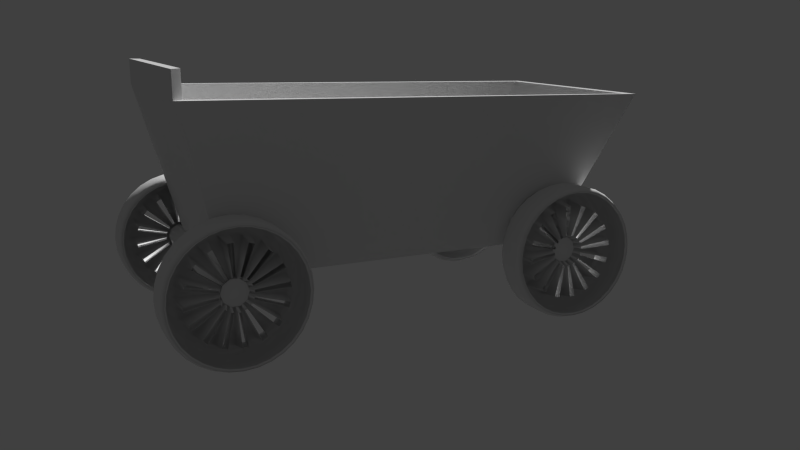 # Source: Cart.blend  (saved by Blender 2.63.0; exported with 4.5.12 LTS)
import bpy
from mathutils import Matrix  # noqa: F401  (used for matrix-valued properties, if any)

bpy.ops.wm.read_factory_settings(use_empty=True)
scene = bpy.context.scene
scene.name = 'Scene'

# ---- collections
col_collection_1 = bpy.data.collections.new('Collection 1'); scene.collection.children.link(col_collection_1)

# ---- materials (node trees are filled in below, after node groups)
mat_material = bpy.data.materials.new('Material')
mat_material.alpha_threshold = 0.0
mat_material.use_transparent_shadow = False
mat_material.roughness = 0.5
mat_material.line_color = (0.0, 0.0, 0.0, 1.0)

# ---- material node trees

# ---- world
world_world = bpy.data.worlds.new('World'); scene.world = world_world
world_world.color = (0.05088, 0.05088, 0.05088)
world_world.use_sun_shadow = False
world_world.sun_shadow_jitter_overblur = 0.0
world_world.cycles.sampling_method = 'MANUAL'
world_world.cycles.sample_map_resolution = 256

# ---- cameras
cam_camera = bpy.data.cameras.new('Camera')
cam_camera.clip_end = 100.0
cam_camera.lens = 35.0
cam_camera.sensor_width = 32.0
cam_camera.sensor_height = 18.0
cam_camera.ortho_scale = 7.314
cam_camera.dof.focus_distance = 0.0
cam_camera.dof.aperture_fstop = 128.0

# ---- meshes
me_cube = bpy.data.meshes.new('Cube')
me_cube.from_pydata([(0.2954, -2.315, -0.3788), (0.2954, 2.268, -0.3788), (0.6412, 2.268, -0.3788), (0.6412, -2.315, -0.3788), (0.2954, -2.315, -0.03297), (0.2954, 2.268, -0.03297), (0.6412, 2.268, -0.03297), (0.6412, -2.315, -0.03297), (-1.617, -2.338, -0.2837), (1.492, -2.338, -0.2837), (-1.617, -2.163, -0.2837), (1.492, -2.163, -0.2837), (-1.617, -2.196, -0.3868), (1.492, -2.196, -0.3868), (-1.617, -2.284, -0.4505), (1.492, -2.284, -0.4505), (-1.617, -2.393, -0.4505), (1.492, -2.393, -0.4505), (-1.617, -2.48, -0.3868), (1.492, -2.48, -0.3868), (-1.617, -2.514, -0.2837), (1.492, -2.514, -0.2837), (-1.617, -2.48, -0.1806), (1.492, -2.48, -0.1806), (-1.617, -2.393, -0.1169), (1.492, -2.393, -0.1169), (-1.617, -2.284, -0.1169), (1.492, -2.284, -0.1169), (-1.617, -2.196, -0.1806), (1.492, -2.196, -0.1806), (-1.617, 2.257, -0.2837), (1.492, 2.257, -0.2837), (-1.617, 2.432, -0.2837), (1.492, 2.432, -0.2837), (-1.617, 2.398, -0.3868), (1.492, 2.398, -0.3868), (-1.617, 2.311, -0.4505), (1.492, 2.311, -0.4505), (-1.617, 2.202, -0.4505), (1.492, 2.202, -0.4505), (-1.617, 2.115, -0.3868), (1.492, 2.115, -0.3868), (-1.617, 2.081, -0.2837), (1.492, 2.081, -0.2837), (-1.617, 2.115, -0.1806), (1.492, 2.115, -0.1806), (-1.617, 2.202, -0.1169), (1.492, 2.202, -0.1169), (-1.617, 2.311, -0.1169), (1.492, 2.311, -0.1169), (-1.617, 2.398, -0.1806), (1.492, 2.398, -0.1806), (1.162, 2.258, -0.2042), (1.162, -2.342, -0.2042), (-1.287, -2.342, -0.2042), (-1.287, 2.258, -0.2042), (1.438, 2.824, 1.947), (1.438, -3.477, 1.796), (-1.562, -3.477, 1.796), (-1.562, 2.824, 1.947), (1.317, 2.699, 1.947), (1.317, -3.352, 1.796), (-1.442, -3.352, 1.796), (-1.442, 2.699, 1.947), (1.064, 2.327, 0.1452), (1.064, -2.284, 0.1452), (-1.189, -2.284, 0.1452), (-1.189, 2.327, 0.1452), (1.438, 2.824, 2.289), (-1.562, 2.824, 2.289), (1.317, 2.699, 2.289), (-1.442, 2.699, 2.289)], [], [(4, 5, 1, 0), (5, 6, 2, 1), (6, 7, 3, 2), (7, 4, 0, 3), (0, 1, 2, 3), (8, 10, 12), (9, 13, 11), (10, 11, 13, 12), (8, 12, 14), (9, 15, 13), (12, 13, 15, 14), (8, 14, 16), (9, 17, 15), (14, 15, 17, 16), (8, 16, 18), (9, 19, 17), (16, 17, 19, 18), (8, 18, 20), (9, 21, 19), (18, 19, 21, 20), (8, 20, 22), (9, 23, 21), (20, 21, 23, 22), (8, 22, 24), (9, 25, 23), (22, 23, 25, 24), (8, 24, 26), (9, 27, 25), (24, 25, 27, 26), (8, 26, 28), (9, 29, 27), (26, 27, 29, 28), (8, 28, 10), (9, 11, 29), (28, 29, 11, 10), (30, 32, 34), (31, 35, 33), (32, 33, 35, 34), (30, 34, 36), (31, 37, 35), (34, 35, 37, 36), (30, 36, 38), (31, 39, 37), (36, 37, 39, 38), (30, 38, 40), (31, 41, 39), (38, 39, 41, 40), (30, 40, 42), (31, 43, 41), (40, 41, 43, 42), (30, 42, 44), (31, 45, 43), (42, 43, 45, 44), (30, 44, 46), (31, 47, 45), (44, 45, 47, 46), (30, 46, 48), (31, 49, 47), (46, 47, 49, 48), (30, 48, 50), (31, 51, 49), (48, 49, 51, 50), (30, 50, 32), (31, 33, 51), (50, 51, 33, 32), (52, 53, 54, 55), (62, 63, 59, 58), (52, 56, 57, 53), (53, 57, 58, 54), (54, 58, 59, 55), (56, 52, 55, 59), (66, 67, 63, 62), (60, 61, 57, 56), (68, 70, 60, 56), (61, 62, 58, 57), (64, 67, 66, 65), (64, 65, 61, 60), (60, 63, 67, 64), (65, 66, 62, 61), (68, 69, 71, 70), (71, 69, 59, 63), (70, 71, 63, 60), (56, 59, 69, 68)])
me_cube.materials.append(mat_material)
me_cube.use_remesh_preserve_volume = False
me_cube.use_remesh_preserve_attributes = False
me_cube.use_mirror_vertex_groups = False
me_cube.update()
me_cylinder_002 = bpy.data.meshes.new('Cylinder.002')
me_cylinder_002.from_pydata([(-0.2796, 0.9978, 3.179e-07), (-0.2796, 0.9786, -0.5428), (-0.2796, 0.9218, -1.065), (-0.2796, 0.8296, -1.546), (-0.2796, 0.7055, -1.967), (-0.2796, 0.5543, -2.313), (-0.2796, 0.3818, -2.57), (-0.2796, 0.1947, -2.729), (-0.2796, -9.537e-07, -2.782), (-0.2796, -0.1947, -2.729), (-0.2796, -0.3818, -2.57), (-0.2796, -0.5543, -2.313), (-0.2796, -0.7055, -1.967), (-0.2796, -0.8296, -1.546), (-0.2796, -0.9218, -1.065), (-0.2796, -0.9786, -0.5427), (-0.2796, -0.9978, 1.907e-06), (-0.2796, -0.9786, 0.5428), (-0.2796, -0.9218, 1.065), (-0.2796, -0.8296, 1.546), (-0.2796, -0.7055, 1.967), (-0.2796, -0.5543, 2.313), (-0.2796, -0.3818, 2.57), (-0.2796, -0.1947, 2.729), (-0.2796, -3.974e-08, 2.782), (-0.2796, 0.1947, 2.729), (-0.2796, 0.3818, 2.57), (-0.2796, 0.5543, 2.313), (-0.2796, 0.7055, 1.967), (-0.2796, 0.8296, 1.546), (-0.2796, 0.9218, 1.065), (-0.2796, 0.9786, 0.5427), (-0.1538, 0.7624, -0.08091), (0.2058, 0.8149, -4.53e-07), (-0.1538, 0.7534, -0.3354), (0.2058, 0.7993, -0.4433), (-0.1538, 0.6932, -0.8882), (0.2058, 0.7529, -0.8695), (-0.1538, 0.65, -1.114), (0.2058, 0.6776, -1.262), (-0.1538, 0.5186, -1.56), (0.2058, 0.5762, -1.607), (-0.1538, 0.4477, -1.723), (0.2058, 0.4527, -1.889), (-0.1538, 0.2649, -1.995), (0.2058, 0.3119, -2.099), (-0.1538, 0.1772, -2.069), (0.2058, 0.159, -2.229), (-0.1538, -0.02902, -2.126), (0.2058, -1.097e-06, -2.272), (-0.1538, -0.1203, -2.101), (0.2058, -0.159, -2.229), (-0.1538, -0.3186, -1.933), (0.2058, -0.3119, -2.099), (-0.1538, -0.3994, -1.812), (0.2058, -0.4527, -1.889), (-0.1538, -0.5596, -1.446), (0.2058, -0.5762, -1.607), (-0.1538, -0.6178, -1.248), (0.2058, -0.6776, -1.262), (-0.1538, -0.7155, -0.7387), (0.2058, -0.7529, -0.8695), (-0.1538, -0.7421, -0.4941), (0.2058, -0.7993, -0.4433), (-0.1538, -0.7624, 0.08091), (0.2058, -0.8149, 6.914e-07), (-0.1538, -0.7534, 0.3354), (0.2058, -0.7993, 0.4433), (-0.1538, -0.6932, 0.8882), (0.2058, -0.7529, 0.8695), (-0.1538, -0.65, 1.114), (0.2058, -0.6776, 1.262), (-0.1538, -0.5186, 1.56), (0.2058, -0.5762, 1.607), (-0.1538, -0.4477, 1.723), (0.2058, -0.4527, 1.889), (-0.1538, -0.2649, 1.995), (0.2058, -0.3119, 2.099), (-0.1538, -0.1772, 2.069), (0.2058, -0.159, 2.229), (-0.1538, 0.02902, 2.126), (0.2058, -4.292e-07, 2.272), (-0.1538, 0.1203, 2.101), (0.2058, 0.159, 2.229), (-0.1538, 0.3186, 1.933), (0.2058, 0.3119, 2.099), (-0.1538, 0.3994, 1.812), (0.2058, 0.4527, 1.889), (-0.1538, 0.5596, 1.446), (0.2058, 0.5762, 1.607), (-0.1538, 0.6178, 1.248), (0.2058, 0.6776, 1.262), (-0.1538, 0.7155, 0.7387), (0.2058, 0.7529, 0.8695), (-0.1538, 0.7421, 0.4941), (0.2058, 0.7993, 0.4433), (-0.08798, 0.2561, -0.01172), (0.08755, 0.1922, -7.153e-08), (-0.08798, 0.252, -0.1278), (0.08755, 0.1885, -0.1045), (-0.08798, 0.235, -0.284), (0.08755, 0.1775, -0.205), (-0.08798, 0.2152, -0.3869), (0.08755, 0.1598, -0.2977), (-0.08798, 0.1781, -0.5131), (0.08755, 0.1359, -0.3789), (-0.08798, 0.1458, -0.5871), (0.08755, 0.1068, -0.4455), (-0.08798, 0.09411, -0.6641), (0.08755, 0.07354, -0.495), (-0.08798, 0.05408, -0.6979), (0.08755, 0.03749, -0.5255), (-0.08798, -0.004204, -0.714), (0.08755, -7.629e-07, -0.5358), (-0.08798, -0.04583, -0.7025), (0.08755, -0.03749, -0.5255), (-0.08798, -0.1019, -0.6551), (0.08755, -0.07354, -0.495), (-0.08798, -0.1388, -0.6001), (0.08755, -0.1068, -0.4455), (-0.08798, -0.184, -0.4966), (0.08755, -0.1359, -0.3789), (-0.08798, -0.2106, -0.4064), (0.08755, -0.1598, -0.2977), (-0.08798, -0.2382, -0.2624), (0.08755, -0.1775, -0.205), (-0.08798, -0.2503, -0.1508), (0.08755, -0.1885, -0.1045), (-0.08798, -0.2561, 0.01172), (0.08755, -0.1922, 1.192e-07), (-0.08798, -0.252, 0.1278), (0.08755, -0.1885, 0.1045), (-0.08798, -0.235, 0.284), (0.08755, -0.1775, 0.205), (-0.08798, -0.2152, 0.3869), (0.08755, -0.1598, 0.2977), (-0.08798, -0.1781, 0.5131), (0.08755, -0.1359, 0.3789), (-0.08798, -0.1458, 0.5871), (0.08755, -0.1068, 0.4455), (-0.08798, -0.09411, 0.6641), (0.08755, -0.07354, 0.495), (-0.08798, -0.05408, 0.6979), (0.08755, -0.03749, 0.5255), (-0.08798, 0.004203, 0.714), (0.08755, -6.676e-07, 0.5358), (-0.08798, 0.04583, 0.7025), (0.08755, 0.03749, 0.5255), (-0.08798, 0.1019, 0.6551), (0.08755, 0.07354, 0.495), (-0.08798, 0.1388, 0.6001), (0.08755, 0.1068, 0.4455), (-0.08798, 0.184, 0.4966), (0.08755, 0.1359, 0.3789), (-0.08798, 0.2106, 0.4064), (0.08755, 0.1598, 0.2977), (-0.08798, 0.2382, 0.2624), (0.08755, 0.1775, 0.205), (-0.08798, 0.2503, 0.1508), (0.08755, 0.1885, 0.1045), (0.1043, -7.153e-07, -5.96e-08), (-0.3153, 1.026, 5.066e-07), (0.2985, 1.015, -6.557e-07), (-0.3153, 1.006, -0.558), (0.2985, 0.9957, -0.5522), (-0.3153, 0.9478, -1.095), (0.2985, 0.9379, -1.083), (-0.3153, 0.853, -1.589), (0.2985, 0.8441, -1.573), (-0.3153, 0.7254, -2.023), (0.2985, 0.7179, -2.002), (-0.3153, 0.5699, -2.378), (0.2985, 0.564, -2.354), (-0.3153, 0.3926, -2.643), (0.2985, 0.3885, -2.615), (-0.3153, 0.2001, -2.805), (0.2985, 0.1981, -2.776), (-0.3153, -9.239e-07, -2.86), (0.2985, -1.192e-06, -2.831), (-0.3153, -0.2001, -2.805), (0.2985, -0.1981, -2.776), (-0.3153, -0.3926, -2.643), (0.2985, -0.3885, -2.615), (-0.3153, -0.5699, -2.378), (0.2985, -0.564, -2.354), (-0.3153, -0.7254, -2.023), (0.2985, -0.7179, -2.002), (-0.3153, -0.853, -1.589), (0.2985, -0.8441, -1.573), (-0.3153, -0.9478, -1.095), (0.2985, -0.9379, -1.083), (-0.3153, -1.006, -0.558), (0.2985, -0.9957, -0.5522), (-0.3153, -1.026, 1.997e-06), (0.2985, -1.015, 7.451e-07), (-0.3153, -1.006, 0.558), (0.2985, -0.9957, 0.5522), (-0.3153, -0.9478, 1.095), (0.2985, -0.9379, 1.083), (-0.3153, -0.853, 1.589), (0.2985, -0.8441, 1.573), (-0.3153, -0.7254, 2.023), (0.2985, -0.7179, 2.002), (-0.3153, -0.5699, 2.378), (0.2985, -0.564, 2.354), (-0.3153, -0.3926, 2.643), (0.2985, -0.3885, 2.615), (-0.3153, -0.2001, 2.805), (0.2985, -0.1981, 2.776), (-0.3153, 0.0, 2.86), (0.2985, -2.682e-07, 2.831), (-0.3153, 0.2001, 2.805), (0.2985, 0.1981, 2.776), (-0.3153, 0.3926, 2.643), (0.2985, 0.3885, 2.615), (-0.3153, 0.5699, 2.378), (0.2985, 0.564, 2.354), (-0.3153, 0.7254, 2.023), (0.2985, 0.7179, 2.002), (-0.3153, 0.853, 1.589), (0.2985, 0.8441, 1.573), (-0.3153, 0.9478, 1.095), (0.2985, 0.9379, 1.083), (-0.3153, 1.006, 0.558), (0.2985, 0.9957, 0.5522), (-0.1871, 1.082, 0.0), (0.1599, 1.082, -3.278e-07), (0.1599, 1.061, -0.5884), (-0.1871, 1.061, -0.5884), (0.1599, 0.9993, -1.154), (-0.1871, 0.9993, -1.154), (0.1599, 0.8994, -1.676), (-0.1871, 0.8994, -1.676), (0.1599, 0.7648, -2.133), (-0.1871, 0.7648, -2.133), (0.1599, 0.6009, -2.508), (-0.1871, 0.6009, -2.508), (0.1599, 0.4139, -2.786), (-0.1871, 0.4139, -2.786), (0.1599, 0.211, -2.958), (-0.1871, 0.211, -2.958), (0.1599, -1.013e-06, -3.016), (-0.1871, -9.686e-07, -3.016), (0.1599, -0.211, -2.958), (-0.1871, -0.211, -2.958), (0.1599, -0.4139, -2.786), (-0.1871, -0.4139, -2.786), (0.1599, -0.6009, -2.508), (-0.1871, -0.6009, -2.508), (0.1599, -0.7648, -2.133), (-0.1871, -0.7648, -2.133), (0.1599, -0.8994, -1.676), (-0.1871, -0.8994, -1.676), (0.1599, -0.9993, -1.154), (-0.1871, -0.9993, -1.154), (0.1599, -1.061, -0.5884), (-0.1871, -1.061, -0.5884), (0.1599, -1.082, 1.192e-06), (-0.1871, -1.082, 1.609e-06), (0.1599, -1.061, 0.5884), (-0.1871, -1.061, 0.5884), (0.1599, -0.9993, 1.154), (-0.1871, -0.9993, 1.154), (0.1599, -0.8994, 1.676), (-0.1871, -0.8994, 1.676), (0.1599, -0.7648, 2.133), (-0.1871, -0.7648, 2.133), (0.1599, -0.6009, 2.508), (-0.1871, -0.6009, 2.508), (0.1599, -0.4139, 2.786), (-0.1871, -0.4139, 2.786), (0.1599, -0.211, 2.958), (-0.1871, -0.211, 2.958), (0.1599, -4.47e-08, 3.016), (-0.1871, 0.0, 3.016), (0.1599, 0.211, 2.958), (-0.1871, 0.211, 2.958), (0.1599, 0.4139, 2.786), (-0.1871, 0.4139, 2.786), (0.1599, 0.6009, 2.508), (-0.1871, 0.6009, 2.508), (0.1599, 0.7648, 2.133), (-0.1871, 0.7648, 2.133), (0.1599, 0.8994, 1.676), (-0.1871, 0.8994, 1.676), (0.1599, 0.9993, 1.154), (-0.1871, 0.9993, 1.154), (0.1599, 1.061, 0.5884), (-0.1871, 1.061, 0.5884), (0.3168, 0.9214, -5.96e-07), (0.3168, 0.9037, -0.5012), (0.3168, 0.8513, -0.9832), (0.3168, 0.7661, -1.427), (0.3168, 0.6515, -1.817), (0.3168, 0.5119, -2.136), (0.3168, 0.3526, -2.374), (0.3168, 0.1798, -2.52), (0.3168, -1.192e-06, -2.569), (0.3168, -0.1798, -2.52), (0.3168, -0.3526, -2.374), (0.3168, -0.5119, -2.136), (0.3168, -0.6515, -1.817), (0.3168, -0.7661, -1.427), (0.3168, -0.8513, -0.9832), (0.3168, -0.9037, -0.5012), (0.3168, -0.9214, 6.855e-07), (0.3168, -0.9037, 0.5012), (0.3168, -0.8513, 0.9832), (0.3168, -0.7661, 1.427), (0.3168, -0.6515, 1.817), (0.3168, -0.5119, 2.136), (0.3168, -0.3526, 2.374), (0.3168, -0.1798, 2.52), (0.3168, -4.47e-07, 2.569), (0.3168, 0.1798, 2.52), (0.3168, 0.3526, 2.374), (0.3168, 0.5119, 2.136), (0.3168, 0.6515, 1.817), (0.3168, 0.7661, 1.427), (0.3168, 0.8513, 0.9832), (0.3168, 0.9037, 0.5012)], [], [(310, 309, 73, 75), (307, 306, 67, 69), (304, 303, 61, 63), (301, 300, 55, 57), (298, 297, 49, 51), (295, 294, 43, 45), (292, 291, 37, 39), (289, 320, 95, 33), (318, 317, 89, 91), (315, 314, 83, 85), (312, 311, 77, 79), (309, 308, 71, 73), (306, 305, 65, 67), (303, 302, 59, 61), (300, 299, 53, 55), (297, 296, 47, 49), (294, 293, 41, 43), (223, 161, 0, 31), (291, 290, 35, 37), (221, 223, 31, 30), (219, 221, 30, 29), (217, 219, 29, 28), (215, 217, 28, 27), (213, 215, 27, 26), (211, 213, 26, 25), (209, 211, 25, 24), (207, 209, 24, 23), (205, 207, 23, 22), (203, 205, 22, 21), (201, 203, 21, 20), (199, 201, 20, 19), (197, 199, 19, 18), (195, 197, 18, 17), (73, 71, 135, 137), (193, 195, 17, 16), (191, 193, 16, 15), (189, 191, 15, 14), (187, 189, 14, 13), (185, 187, 13, 12), (183, 185, 12, 11), (181, 183, 11, 10), (179, 181, 10, 9), (177, 179, 9, 8), (175, 177, 8, 7), (173, 175, 7, 6), (171, 173, 6, 5), (169, 171, 5, 4), (167, 169, 4, 3), (165, 167, 3, 2), (163, 165, 2, 1), (320, 319, 93, 95), (317, 316, 87, 89), (314, 313, 81, 83), (311, 310, 75, 77), (308, 307, 69, 71), (305, 304, 63, 65), (302, 301, 57, 59), (299, 298, 51, 53), (296, 295, 45, 47), (293, 292, 39, 41), (290, 289, 33, 35), (161, 163, 1, 0), (319, 318, 91, 93), (316, 315, 85, 87), (313, 312, 79, 81), (144, 80, 81, 145), (149, 148, 84, 85), (85, 83, 147, 149), (83, 82, 146, 147), (142, 143, 79, 78), (33, 95, 159, 97), (76, 77, 141, 140), (138, 139, 75, 74), (41, 39, 103, 105), (137, 136, 72, 73), (71, 70, 134, 135), (53, 51, 115, 117), (68, 69, 133, 132), (130, 131, 67, 66), (65, 63, 127, 129), (129, 128, 64, 65), (63, 62, 126, 127), (77, 75, 139, 141), (125, 124, 60, 61), (122, 123, 59, 58), (89, 87, 151, 153), (56, 57, 121, 120), (118, 119, 55, 54), (117, 116, 52, 53), (45, 43, 107, 109), (51, 50, 114, 115), (113, 112, 48, 49), (57, 55, 119, 121), (110, 111, 47, 46), (44, 45, 109, 108), (69, 67, 131, 133), (106, 107, 43, 42), (105, 104, 40, 41), (81, 79, 143, 145), (39, 38, 102, 103), (101, 100, 36, 37), (93, 91, 155, 157), (98, 99, 35, 34), (37, 35, 99, 101), (97, 96, 32, 33), (95, 94, 158, 159), (49, 47, 111, 113), (157, 156, 92, 93), (154, 155, 91, 90), (61, 59, 123, 125), (88, 89, 153, 152), (150, 151, 87, 86), (160, 113, 111), (109, 160, 111), (160, 109, 107), (105, 160, 107), (160, 105, 103), (101, 160, 103), (160, 101, 99), (97, 160, 99), (160, 97, 159), (157, 160, 159), (160, 157, 155), (153, 160, 155), (160, 153, 151), (149, 160, 151), (160, 149, 147), (145, 160, 147), (160, 115, 113), (160, 117, 115), (160, 119, 117), (160, 121, 119), (160, 123, 121), (160, 125, 123), (160, 127, 125), (160, 129, 127), (160, 131, 129), (160, 133, 131), (160, 135, 133), (160, 137, 135), (160, 139, 137), (160, 141, 139), (160, 143, 141), (160, 145, 143), (156, 157, 159, 158), (152, 153, 155, 154), (148, 149, 151, 150), (144, 145, 147, 146), (142, 140, 141, 143), (137, 139, 138, 136), (226, 162, 164, 227), (227, 164, 166, 229), (229, 166, 168, 231), (231, 168, 170, 233), (233, 170, 172, 235), (235, 172, 174, 237), (237, 174, 176, 239), (239, 176, 178, 241), (241, 178, 180, 243), (243, 180, 182, 245), (245, 182, 184, 247), (247, 184, 186, 249), (249, 186, 188, 251), (251, 188, 190, 253), (253, 190, 192, 255), (255, 192, 194, 257), (257, 194, 196, 259), (259, 196, 198, 261), (261, 198, 200, 263), (263, 200, 202, 265), (265, 202, 204, 267), (267, 204, 206, 269), (269, 206, 208, 271), (271, 208, 210, 273), (273, 210, 212, 275), (275, 212, 214, 277), (277, 214, 216, 279), (279, 216, 218, 281), (281, 218, 220, 283), (283, 220, 222, 285), (287, 224, 162, 226), (285, 222, 224, 287), (164, 162, 289, 290), (161, 225, 228, 163), (225, 226, 227, 228), (163, 228, 230, 165), (228, 227, 229, 230), (165, 230, 232, 167), (230, 229, 231, 232), (167, 232, 234, 169), (232, 231, 233, 234), (169, 234, 236, 171), (234, 233, 235, 236), (171, 236, 238, 173), (236, 235, 237, 238), (173, 238, 240, 175), (238, 237, 239, 240), (175, 240, 242, 177), (240, 239, 241, 242), (177, 242, 244, 179), (242, 241, 243, 244), (179, 244, 246, 181), (244, 243, 245, 246), (181, 246, 248, 183), (246, 245, 247, 248), (183, 248, 250, 185), (248, 247, 249, 250), (185, 250, 252, 187), (250, 249, 251, 252), (187, 252, 254, 189), (252, 251, 253, 254), (189, 254, 256, 191), (254, 253, 255, 256), (191, 256, 258, 193), (256, 255, 257, 258), (193, 258, 260, 195), (258, 257, 259, 260), (195, 260, 262, 197), (260, 259, 261, 262), (197, 262, 264, 199), (262, 261, 263, 264), (199, 264, 266, 201), (264, 263, 265, 266), (201, 266, 268, 203), (266, 265, 267, 268), (203, 268, 270, 205), (268, 267, 269, 270), (205, 270, 272, 207), (270, 269, 271, 272), (207, 272, 274, 209), (272, 271, 273, 274), (209, 274, 276, 211), (274, 273, 275, 276), (211, 276, 278, 213), (276, 275, 277, 278), (213, 278, 280, 215), (278, 277, 279, 280), (215, 280, 282, 217), (280, 279, 281, 282), (217, 282, 284, 219), (282, 281, 283, 284), (219, 284, 286, 221), (284, 283, 285, 286), (223, 288, 225, 161), (288, 287, 226, 225), (221, 286, 288, 223), (286, 285, 287, 288), (166, 164, 290, 291), (168, 166, 291, 292), (170, 168, 292, 293), (172, 170, 293, 294), (174, 172, 294, 295), (176, 174, 295, 296), (178, 176, 296, 297), (180, 178, 297, 298), (182, 180, 298, 299), (184, 182, 299, 300), (186, 184, 300, 301), (188, 186, 301, 302), (190, 188, 302, 303), (192, 190, 303, 304), (194, 192, 304, 305), (196, 194, 305, 306), (198, 196, 306, 307), (200, 198, 307, 308), (202, 200, 308, 309), (204, 202, 309, 310), (206, 204, 310, 311), (208, 206, 311, 312), (210, 208, 312, 313), (212, 210, 313, 314), (214, 212, 314, 315), (216, 214, 315, 316), (218, 216, 316, 317), (220, 218, 317, 318), (222, 220, 318, 319), (224, 222, 319, 320), (162, 224, 320, 289), (58, 59, 57, 56), (62, 63, 61, 60), (66, 67, 65, 64), (70, 71, 69, 68), (74, 75, 73, 72), (78, 79, 77, 76), (82, 83, 81, 80), (86, 87, 85, 84), (90, 91, 89, 88), (94, 95, 93, 92), (34, 35, 33, 32), (38, 39, 37, 36), (42, 43, 41, 40), (46, 47, 45, 44), (50, 51, 49, 48), (54, 55, 53, 52), (96, 97, 99, 98), (100, 101, 103, 102), (104, 105, 107, 106), (108, 109, 111, 110), (114, 112, 113, 115), (117, 119, 118, 116), (122, 120, 121, 123), (126, 124, 125, 127), (129, 131, 130, 128), (134, 132, 133, 135)])
me_cylinder_002.polygons.foreach_set('use_smooth', [True] * 304)
me_cylinder_002.use_remesh_preserve_volume = False
me_cylinder_002.use_remesh_preserve_attributes = False
me_cylinder_002.use_mirror_vertex_groups = False
me_cylinder_002.update()
me_cylinder_005 = bpy.data.meshes.new('Cylinder.005')
me_cylinder_005.from_pydata([(-0.2796, 0.9978, 7.947e-08), (-0.2796, 0.9786, -0.5428), (-0.2796, 0.9218, -1.065), (-0.2796, 0.8296, -1.546), (-0.2796, 0.7055, -1.967), (-0.2796, 0.5543, -2.313), (-0.2796, 0.3818, -2.57), (-0.2796, 0.1947, -2.729), (-0.2796, -9.537e-07, -2.782), (-0.2796, -0.1947, -2.729), (-0.2796, -0.3818, -2.57), (-0.2796, -0.5543, -2.313), (-0.2796, -0.7055, -1.967), (-0.2796, -0.8296, -1.546), (-0.2796, -0.9218, -1.065), (-0.2796, -0.9786, -0.5427), (-0.2796, -0.9978, 1.868e-06), (-0.2796, -0.9786, 0.5428), (-0.2796, -0.9218, 1.065), (-0.2796, -0.8296, 1.546), (-0.2796, -0.7055, 1.967), (-0.2796, -0.5543, 2.313), (-0.2796, -0.3818, 2.57), (-0.2796, -0.1947, 2.729), (-0.2796, -3.974e-08, 2.782), (-0.2796, 0.1947, 2.729), (-0.2796, 0.3818, 2.57), (-0.2796, 0.5543, 2.313), (-0.2796, 0.7055, 1.967), (-0.2796, 0.8296, 1.546), (-0.2796, 0.9218, 1.065), (-0.2796, 0.9786, 0.5427), (-0.1538, 0.7624, -0.08091), (0.2058, 0.8149, -4.768e-07), (-0.1538, 0.7534, -0.3354), (0.2058, 0.7993, -0.4433), (-0.1538, 0.6932, -0.8882), (0.2058, 0.7529, -0.8695), (-0.1538, 0.65, -1.114), (0.2058, 0.6776, -1.262), (-0.1538, 0.5186, -1.56), (0.2058, 0.5762, -1.607), (-0.1538, 0.4477, -1.723), (0.2058, 0.4527, -1.889), (-0.1538, 0.2649, -1.995), (0.2058, 0.3119, -2.099), (-0.1538, 0.1772, -2.069), (0.2058, 0.159, -2.229), (-0.1538, -0.02902, -2.126), (0.2058, -9.298e-07, -2.272), (-0.1538, -0.1203, -2.101), (0.2058, -0.159, -2.229), (-0.1538, -0.3186, -1.933), (0.2058, -0.3119, -2.099), (-0.1538, -0.3994, -1.812), (0.2058, -0.4527, -1.889), (-0.1538, -0.5596, -1.446), (0.2058, -0.5762, -1.607), (-0.1538, -0.6178, -1.248), (0.2058, -0.6776, -1.262), (-0.1538, -0.7155, -0.7387), (0.2058, -0.7529, -0.8695), (-0.1538, -0.7421, -0.4941), (0.2058, -0.7993, -0.4433), (-0.1538, -0.7624, 0.08091), (0.2058, -0.8149, 6.199e-07), (-0.1538, -0.7534, 0.3354), (0.2058, -0.7993, 0.4433), (-0.1538, -0.6932, 0.8882), (0.2058, -0.7529, 0.8695), (-0.1538, -0.65, 1.114), (0.2058, -0.6776, 1.262), (-0.1538, -0.5186, 1.56), (0.2058, -0.5762, 1.607), (-0.1538, -0.4477, 1.723), (0.2058, -0.4527, 1.889), (-0.1538, -0.2649, 1.995), (0.2058, -0.3119, 2.099), (-0.1538, -0.1772, 2.069), (0.2058, -0.159, 2.229), (-0.1538, 0.02902, 2.126), (0.2058, -2.861e-07, 2.272), (-0.1538, 0.1203, 2.101), (0.2058, 0.159, 2.229), (-0.1538, 0.3186, 1.933), (0.2058, 0.3119, 2.099), (-0.1538, 0.3994, 1.812), (0.2058, 0.4527, 1.889), (-0.1538, 0.5596, 1.446), (0.2058, 0.5762, 1.607), (-0.1538, 0.6178, 1.248), (0.2058, 0.6776, 1.262), (-0.1538, 0.7155, 0.7387), (0.2058, 0.7529, 0.8695), (-0.1538, 0.7421, 0.4941), (0.2058, 0.7993, 0.4433), (-0.08798, 0.2561, -0.01172), (0.08755, 0.1922, -1.192e-07), (-0.08798, 0.252, -0.1278), (0.08755, 0.1885, -0.1045), (-0.08798, 0.235, -0.284), (0.08755, 0.1775, -0.205), (-0.08798, 0.2152, -0.3869), (0.08754, 0.1598, -0.2977), (-0.08798, 0.1781, -0.5131), (0.08754, 0.1359, -0.3789), (-0.08798, 0.1458, -0.5871), (0.08754, 0.1068, -0.4455), (-0.08798, 0.09411, -0.6641), (0.08754, 0.07354, -0.495), (-0.08798, 0.05408, -0.6979), (0.08754, 0.03749, -0.5255), (-0.08798, -0.004204, -0.714), (0.08754, -7.391e-07, -0.5358), (-0.08798, -0.04583, -0.7025), (0.08754, -0.03749, -0.5255), (-0.08798, -0.1019, -0.6551), (0.08754, -0.07354, -0.495), (-0.08798, -0.1388, -0.6001), (0.08754, -0.1068, -0.4455), (-0.08798, -0.184, -0.4966), (0.08754, -0.1359, -0.3789), (-0.08798, -0.2106, -0.4064), (0.08754, -0.1598, -0.2977), (-0.08798, -0.2382, -0.2624), (0.08754, -0.1775, -0.205), (-0.08798, -0.2503, -0.1508), (0.08754, -0.1885, -0.1045), (-0.08798, -0.2561, 0.01172), (0.08754, -0.1922, 7.153e-08), (-0.08798, -0.252, 0.1278), (0.08754, -0.1885, 0.1045), (-0.08798, -0.235, 0.284), (0.08755, -0.1775, 0.205), (-0.08798, -0.2152, 0.3869), (0.08755, -0.1598, 0.2977), (-0.08798, -0.1781, 0.5131), (0.08755, -0.1359, 0.3789), (-0.08798, -0.1458, 0.5871), (0.08755, -0.1068, 0.4455), (-0.08798, -0.09411, 0.6641), (0.08755, -0.07354, 0.495), (-0.08798, -0.05408, 0.6979), (0.08755, -0.03749, 0.5255), (-0.08798, 0.004203, 0.714), (0.08755, -6.437e-07, 0.5358), (-0.08798, 0.04583, 0.7025), (0.08755, 0.03749, 0.5255), (-0.08798, 0.1019, 0.6551), (0.08755, 0.07354, 0.495), (-0.08798, 0.1388, 0.6001), (0.08755, 0.1068, 0.4455), (-0.08798, 0.184, 0.4966), (0.08755, 0.1359, 0.3789), (-0.08798, 0.2106, 0.4064), (0.08755, 0.1598, 0.2977), (-0.08798, 0.2382, 0.2624), (0.08755, 0.1775, 0.205), (-0.08798, 0.2503, 0.1508), (0.08755, 0.1885, 0.1045), (0.1043, -7.078e-07, -1.416e-07), (-0.3153, 1.026, 3.278e-07), (0.2985, 1.015, -8.643e-07), (-0.3153, 1.006, -0.558), (0.2985, 0.9957, -0.5522), (-0.3153, 0.9478, -1.095), (0.2985, 0.9379, -1.083), (-0.3153, 0.853, -1.589), (0.2985, 0.8441, -1.573), (-0.3153, 0.7254, -2.023), (0.2985, 0.7179, -2.002), (-0.3153, 0.5699, -2.378), (0.2985, 0.564, -2.354), (-0.3153, 0.3926, -2.643), (0.2985, 0.3885, -2.615), (-0.3153, 0.2001, -2.805), (0.2985, 0.1981, -2.776), (-0.3153, -9.239e-07, -2.86), (0.2985, -9.537e-07, -2.831), (-0.3153, -0.2001, -2.805), (0.2985, -0.1981, -2.776), (-0.3153, -0.3926, -2.643), (0.2985, -0.3885, -2.615), (-0.3153, -0.5699, -2.378), (0.2985, -0.564, -2.354), (-0.3153, -0.7254, -2.023), (0.2985, -0.7179, -2.002), (-0.3153, -0.853, -1.589), (0.2985, -0.8441, -1.573), (-0.3153, -0.9478, -1.095), (0.2985, -0.9379, -1.083), (-0.3153, -1.006, -0.558), (0.2985, -0.9957, -0.5522), (-0.3153, -1.026, 1.788e-06), (0.2985, -1.015, 7.153e-07), (-0.3153, -1.006, 0.558), (0.2985, -0.9957, 0.5522), (-0.3153, -0.9478, 1.095), (0.2985, -0.9379, 1.083), (-0.3153, -0.853, 1.589), (0.2985, -0.8441, 1.573), (-0.3153, -0.7254, 2.023), (0.2985, -0.7179, 2.002), (-0.3153, -0.5699, 2.378), (0.2985, -0.564, 2.354), (-0.3153, -0.3926, 2.643), (0.2985, -0.3885, 2.615), (-0.3153, -0.2001, 2.805), (0.2985, -0.1981, 2.776), (-0.3153, 2.98e-08, 2.86), (0.2985, -2.98e-08, 2.831), (-0.3153, 0.2001, 2.805), (0.2985, 0.1981, 2.776), (-0.3153, 0.3926, 2.643), (0.2985, 0.3885, 2.615), (-0.3153, 0.5699, 2.378), (0.2985, 0.564, 2.354), (-0.3153, 0.7254, 2.023), (0.2985, 0.7179, 2.002), (-0.3153, 0.853, 1.589), (0.2985, 0.8441, 1.573), (-0.3153, 0.9478, 1.095), (0.2985, 0.9379, 1.083), (-0.3153, 1.006, 0.558), (0.2985, 0.9957, 0.5522), (-0.1871, 1.082, -1.192e-07), (0.1599, 1.082, -5.364e-07), (0.1599, 1.061, -0.5884), (-0.1871, 1.061, -0.5884), (0.1599, 0.9993, -1.154), (-0.1871, 0.9993, -1.154), (0.1598, 0.8994, -1.676), (-0.1871, 0.8994, -1.676), (0.1598, 0.7648, -2.133), (-0.1871, 0.7648, -2.133), (0.1598, 0.6009, -2.508), (-0.1871, 0.6009, -2.508), (0.1598, 0.4139, -2.786), (-0.1871, 0.4139, -2.786), (0.1598, 0.211, -2.958), (-0.1871, 0.211, -2.958), (0.1598, -9.686e-07, -3.016), (-0.1871, -9.388e-07, -3.016), (0.1598, -0.211, -2.958), (-0.1871, -0.211, -2.958), (0.1598, -0.4139, -2.786), (-0.1871, -0.4139, -2.786), (0.1598, -0.6009, -2.508), (-0.1871, -0.6009, -2.508), (0.1598, -0.7648, -2.133), (-0.1871, -0.7648, -2.133), (0.1598, -0.8994, -1.676), (-0.1871, -0.8994, -1.676), (0.1598, -0.9993, -1.154), (-0.1871, -0.9993, -1.154), (0.1598, -1.061, -0.5884), (-0.1871, -1.061, -0.5884), (0.1598, -1.082, 1.103e-06), (-0.1871, -1.082, 1.431e-06), (0.1598, -1.061, 0.5884), (-0.1871, -1.061, 0.5884), (0.1599, -0.9993, 1.154), (-0.1871, -0.9993, 1.154), (0.1599, -0.8994, 1.676), (-0.1871, -0.8994, 1.676), (0.1599, -0.7648, 2.133), (-0.1871, -0.7648, 2.133), (0.1599, -0.6009, 2.508), (-0.1871, -0.6009, 2.508), (0.1599, -0.4139, 2.786), (-0.1871, -0.4139, 2.786), (0.1599, -0.211, 2.958), (-0.1871, -0.211, 2.958), (0.1599, 0.0, 3.016), (-0.1871, 2.98e-08, 3.016), (0.1599, 0.211, 2.958), (-0.1871, 0.211, 2.958), (0.1599, 0.4139, 2.786), (-0.1871, 0.4139, 2.786), (0.1599, 0.6009, 2.508), (-0.1871, 0.6009, 2.508), (0.1599, 0.7648, 2.133), (-0.1871, 0.7648, 2.133), (0.1599, 0.8994, 1.676), (-0.1871, 0.8994, 1.676), (0.1599, 0.9993, 1.154), (-0.1871, 0.9993, 1.154), (0.1599, 1.061, 0.5884), (-0.1871, 1.061, 0.5884), (0.3168, 0.9214, -6.258e-07), (0.3168, 0.9037, -0.5012), (0.3168, 0.8513, -0.9832), (0.3168, 0.7661, -1.427), (0.3168, 0.6515, -1.817), (0.3168, 0.5119, -2.136), (0.3168, 0.3526, -2.374), (0.3168, 0.1798, -2.52), (0.3168, -9.537e-07, -2.569), (0.3168, -0.1798, -2.52), (0.3168, -0.3526, -2.374), (0.3168, -0.5119, -2.136), (0.3168, -0.6515, -1.817), (0.3168, -0.7661, -1.427), (0.3168, -0.8513, -0.9832), (0.3168, -0.9037, -0.5012), (0.3168, -0.9214, 5.066e-07), (0.3168, -0.9037, 0.5012), (0.3168, -0.8513, 0.9832), (0.3168, -0.7661, 1.427), (0.3168, -0.6515, 1.817), (0.3168, -0.5119, 2.136), (0.3168, -0.3526, 2.374), (0.3168, -0.1798, 2.52), (0.3168, -1.788e-07, 2.569), (0.3168, 0.1798, 2.52), (0.3168, 0.3526, 2.374), (0.3168, 0.5119, 2.136), (0.3168, 0.6515, 1.817), (0.3168, 0.7661, 1.427), (0.3168, 0.8513, 0.9832), (0.3168, 0.9037, 0.5012)], [], [(310, 309, 73, 75), (307, 306, 67, 69), (304, 303, 61, 63), (301, 300, 55, 57), (298, 297, 49, 51), (295, 294, 43, 45), (292, 291, 37, 39), (289, 320, 95, 33), (318, 317, 89, 91), (315, 314, 83, 85), (312, 311, 77, 79), (309, 308, 71, 73), (306, 305, 65, 67), (303, 302, 59, 61), (300, 299, 53, 55), (297, 296, 47, 49), (294, 293, 41, 43), (223, 161, 0, 31), (291, 290, 35, 37), (221, 223, 31, 30), (219, 221, 30, 29), (217, 219, 29, 28), (215, 217, 28, 27), (213, 215, 27, 26), (211, 213, 26, 25), (209, 211, 25, 24), (207, 209, 24, 23), (205, 207, 23, 22), (203, 205, 22, 21), (201, 203, 21, 20), (199, 201, 20, 19), (197, 199, 19, 18), (195, 197, 18, 17), (73, 71, 135, 137), (193, 195, 17, 16), (191, 193, 16, 15), (189, 191, 15, 14), (187, 189, 14, 13), (185, 187, 13, 12), (183, 185, 12, 11), (181, 183, 11, 10), (179, 181, 10, 9), (177, 179, 9, 8), (175, 177, 8, 7), (173, 175, 7, 6), (171, 173, 6, 5), (169, 171, 5, 4), (167, 169, 4, 3), (165, 167, 3, 2), (163, 165, 2, 1), (320, 319, 93, 95), (317, 316, 87, 89), (314, 313, 81, 83), (311, 310, 75, 77), (308, 307, 69, 71), (305, 304, 63, 65), (302, 301, 57, 59), (299, 298, 51, 53), (296, 295, 45, 47), (293, 292, 39, 41), (290, 289, 33, 35), (161, 163, 1, 0), (319, 318, 91, 93), (316, 315, 85, 87), (313, 312, 79, 81), (144, 80, 81, 145), (149, 148, 84, 85), (85, 83, 147, 149), (83, 82, 146, 147), (142, 143, 79, 78), (33, 95, 159, 97), (76, 77, 141, 140), (138, 139, 75, 74), (41, 39, 103, 105), (137, 136, 72, 73), (71, 70, 134, 135), (53, 51, 115, 117), (68, 69, 133, 132), (130, 131, 67, 66), (65, 63, 127, 129), (129, 128, 64, 65), (63, 62, 126, 127), (77, 75, 139, 141), (125, 124, 60, 61), (122, 123, 59, 58), (89, 87, 151, 153), (56, 57, 121, 120), (118, 119, 55, 54), (117, 116, 52, 53), (45, 43, 107, 109), (51, 50, 114, 115), (113, 112, 48, 49), (57, 55, 119, 121), (110, 111, 47, 46), (44, 45, 109, 108), (69, 67, 131, 133), (106, 107, 43, 42), (105, 104, 40, 41), (81, 79, 143, 145), (39, 38, 102, 103), (101, 100, 36, 37), (93, 91, 155, 157), (98, 99, 35, 34), (37, 35, 99, 101), (97, 96, 32, 33), (95, 94, 158, 159), (49, 47, 111, 113), (157, 156, 92, 93), (154, 155, 91, 90), (61, 59, 123, 125), (88, 89, 153, 152), (150, 151, 87, 86), (160, 113, 111), (109, 160, 111), (160, 109, 107), (105, 160, 107), (160, 105, 103), (101, 160, 103), (160, 101, 99), (97, 160, 99), (160, 97, 159), (157, 160, 159), (160, 157, 155), (153, 160, 155), (160, 153, 151), (149, 160, 151), (160, 149, 147), (145, 160, 147), (160, 115, 113), (160, 117, 115), (160, 119, 117), (160, 121, 119), (160, 123, 121), (160, 125, 123), (160, 127, 125), (160, 129, 127), (160, 131, 129), (160, 133, 131), (160, 135, 133), (160, 137, 135), (160, 139, 137), (160, 141, 139), (160, 143, 141), (160, 145, 143), (156, 157, 159, 158), (152, 153, 155, 154), (148, 149, 151, 150), (144, 145, 147, 146), (142, 140, 141, 143), (137, 139, 138, 136), (226, 162, 164, 227), (227, 164, 166, 229), (229, 166, 168, 231), (231, 168, 170, 233), (233, 170, 172, 235), (235, 172, 174, 237), (237, 174, 176, 239), (239, 176, 178, 241), (241, 178, 180, 243), (243, 180, 182, 245), (245, 182, 184, 247), (247, 184, 186, 249), (249, 186, 188, 251), (251, 188, 190, 253), (253, 190, 192, 255), (255, 192, 194, 257), (257, 194, 196, 259), (259, 196, 198, 261), (261, 198, 200, 263), (263, 200, 202, 265), (265, 202, 204, 267), (267, 204, 206, 269), (269, 206, 208, 271), (271, 208, 210, 273), (273, 210, 212, 275), (275, 212, 214, 277), (277, 214, 216, 279), (279, 216, 218, 281), (281, 218, 220, 283), (283, 220, 222, 285), (287, 224, 162, 226), (285, 222, 224, 287), (164, 162, 289, 290), (161, 225, 228, 163), (225, 226, 227, 228), (163, 228, 230, 165), (228, 227, 229, 230), (165, 230, 232, 167), (230, 229, 231, 232), (167, 232, 234, 169), (232, 231, 233, 234), (169, 234, 236, 171), (234, 233, 235, 236), (171, 236, 238, 173), (236, 235, 237, 238), (173, 238, 240, 175), (238, 237, 239, 240), (175, 240, 242, 177), (240, 239, 241, 242), (177, 242, 244, 179), (242, 241, 243, 244), (179, 244, 246, 181), (244, 243, 245, 246), (181, 246, 248, 183), (246, 245, 247, 248), (183, 248, 250, 185), (248, 247, 249, 250), (185, 250, 252, 187), (250, 249, 251, 252), (187, 252, 254, 189), (252, 251, 253, 254), (189, 254, 256, 191), (254, 253, 255, 256), (191, 256, 258, 193), (256, 255, 257, 258), (193, 258, 260, 195), (258, 257, 259, 260), (195, 260, 262, 197), (260, 259, 261, 262), (197, 262, 264, 199), (262, 261, 263, 264), (199, 264, 266, 201), (264, 263, 265, 266), (201, 266, 268, 203), (266, 265, 267, 268), (203, 268, 270, 205), (268, 267, 269, 270), (205, 270, 272, 207), (270, 269, 271, 272), (207, 272, 274, 209), (272, 271, 273, 274), (209, 274, 276, 211), (274, 273, 275, 276), (211, 276, 278, 213), (276, 275, 277, 278), (213, 278, 280, 215), (278, 277, 279, 280), (215, 280, 282, 217), (280, 279, 281, 282), (217, 282, 284, 219), (282, 281, 283, 284), (219, 284, 286, 221), (284, 283, 285, 286), (223, 288, 225, 161), (288, 287, 226, 225), (221, 286, 288, 223), (286, 285, 287, 288), (166, 164, 290, 291), (168, 166, 291, 292), (170, 168, 292, 293), (172, 170, 293, 294), (174, 172, 294, 295), (176, 174, 295, 296), (178, 176, 296, 297), (180, 178, 297, 298), (182, 180, 298, 299), (184, 182, 299, 300), (186, 184, 300, 301), (188, 186, 301, 302), (190, 188, 302, 303), (192, 190, 303, 304), (194, 192, 304, 305), (196, 194, 305, 306), (198, 196, 306, 307), (200, 198, 307, 308), (202, 200, 308, 309), (204, 202, 309, 310), (206, 204, 310, 311), (208, 206, 311, 312), (210, 208, 312, 313), (212, 210, 313, 314), (214, 212, 314, 315), (216, 214, 315, 316), (218, 216, 316, 317), (220, 218, 317, 318), (222, 220, 318, 319), (224, 222, 319, 320), (162, 224, 320, 289), (58, 59, 57, 56), (62, 63, 61, 60), (66, 67, 65, 64), (70, 71, 69, 68), (74, 75, 73, 72), (78, 79, 77, 76), (82, 83, 81, 80), (86, 87, 85, 84), (90, 91, 89, 88), (94, 95, 93, 92), (34, 35, 33, 32), (38, 39, 37, 36), (42, 43, 41, 40), (46, 47, 45, 44), (50, 51, 49, 48), (54, 55, 53, 52), (96, 97, 99, 98), (100, 101, 103, 102), (104, 105, 107, 106), (108, 109, 111, 110), (114, 112, 113, 115), (117, 119, 118, 116), (122, 120, 121, 123), (126, 124, 125, 127), (129, 131, 130, 128), (134, 132, 133, 135)])
me_cylinder_005.polygons.foreach_set('use_smooth', [True] * 304)
me_cylinder_005.use_remesh_preserve_volume = False
me_cylinder_005.use_remesh_preserve_attributes = False
me_cylinder_005.use_mirror_vertex_groups = False
me_cylinder_005.update()
me_cylinder_006 = bpy.data.meshes.new('Cylinder.006')
me_cylinder_006.from_pydata([(-0.2796, 0.9978, 3.179e-07), (-0.2796, 0.9786, -0.5428), (-0.2796, 0.9218, -1.065), (-0.2796, 0.8296, -1.546), (-0.2796, 0.7055, -1.967), (-0.2796, 0.5543, -2.313), (-0.2796, 0.3818, -2.57), (-0.2796, 0.1947, -2.729), (-0.2796, -4.768e-07, -2.782), (-0.2796, -0.1947, -2.729), (-0.2796, -0.3818, -2.57), (-0.2796, -0.5543, -2.313), (-0.2796, -0.7055, -1.967), (-0.2796, -0.8296, -1.546), (-0.2796, -0.9218, -1.065), (-0.2796, -0.9786, -0.5427), (-0.2796, -0.9978, 1.907e-06), (-0.2796, -0.9786, 0.5428), (-0.2796, -0.9218, 1.065), (-0.2796, -0.8296, 1.546), (-0.2796, -0.7055, 1.967), (-0.2796, -0.5543, 2.313), (-0.2796, -0.3818, 2.57), (-0.2796, -0.1947, 2.729), (-0.2796, 4.371e-07, 2.782), (-0.2796, 0.1947, 2.729), (-0.2796, 0.3818, 2.57), (-0.2796, 0.5543, 2.313), (-0.2796, 0.7055, 1.967), (-0.2796, 0.8296, 1.546), (-0.2796, 0.9218, 1.065), (-0.2796, 0.9786, 0.5427), (-0.1538, 0.7624, -0.08091), (0.2058, 0.8149, -4.53e-07), (-0.1538, 0.7534, -0.3354), (0.2058, 0.7993, -0.4433), (-0.1538, 0.6932, -0.8882), (0.2058, 0.7529, -0.8695), (-0.1538, 0.65, -1.114), (0.2058, 0.6776, -1.262), (-0.1538, 0.5186, -1.56), (0.2058, 0.5762, -1.607), (-0.1538, 0.4477, -1.723), (0.2058, 0.4527, -1.889), (-0.1538, 0.2649, -1.995), (0.2058, 0.3119, -2.099), (-0.1538, 0.1772, -2.069), (0.2058, 0.159, -2.229), (-0.1538, -0.02902, -2.126), (0.2058, -6.676e-07, -2.272), (-0.1538, -0.1203, -2.101), (0.2058, -0.159, -2.229), (-0.1538, -0.3186, -1.933), (0.2058, -0.3119, -2.099), (-0.1538, -0.3994, -1.812), (0.2058, -0.4527, -1.889), (-0.1538, -0.5596, -1.446), (0.2058, -0.5762, -1.607), (-0.1538, -0.6178, -1.248), (0.2058, -0.6776, -1.262), (-0.1538, -0.7155, -0.7387), (0.2058, -0.7529, -0.8695), (-0.1538, -0.7421, -0.4941), (0.2058, -0.7993, -0.4433), (-0.1538, -0.7624, 0.08091), (0.2058, -0.8149, 6.914e-07), (-0.1538, -0.7534, 0.3354), (0.2058, -0.7993, 0.4433), (-0.1538, -0.6932, 0.8882), (0.2058, -0.7529, 0.8695), (-0.1538, -0.65, 1.114), (0.2058, -0.6776, 1.262), (-0.1538, -0.5186, 1.56), (0.2058, -0.5762, 1.607), (-0.1538, -0.4477, 1.723), (0.2058, -0.4527, 1.889), (-0.1538, -0.2649, 1.995), (0.2058, -0.3119, 2.099), (-0.1538, -0.1772, 2.069), (0.2058, -0.159, 2.229), (-0.1538, 0.02902, 2.126), (0.2058, 0.0, 2.272), (-0.1538, 0.1203, 2.101), (0.2058, 0.159, 2.229), (-0.1538, 0.3186, 1.933), (0.2058, 0.3119, 2.099), (-0.1538, 0.3994, 1.812), (0.2058, 0.4527, 1.889), (-0.1538, 0.5596, 1.446), (0.2058, 0.5762, 1.607), (-0.1538, 0.6178, 1.248), (0.2058, 0.6776, 1.262), (-0.1538, 0.7155, 0.7387), (0.2058, 0.7529, 0.8695), (-0.1538, 0.7421, 0.4941), (0.2058, 0.7993, 0.4433), (-0.08798, 0.2561, -0.01172), (0.08754, 0.1922, -7.153e-08), (-0.08798, 0.252, -0.1278), (0.08754, 0.1885, -0.1045), (-0.08798, 0.235, -0.284), (0.08754, 0.1775, -0.205), (-0.08798, 0.2152, -0.3869), (0.08754, 0.1598, -0.2977), (-0.08798, 0.1781, -0.5131), (0.08754, 0.1359, -0.3789), (-0.08798, 0.1458, -0.5871), (0.08754, 0.1068, -0.4455), (-0.08798, 0.09411, -0.6641), (0.08754, 0.07354, -0.495), (-0.08798, 0.05408, -0.6979), (0.08754, 0.03749, -0.5255), (-0.08798, -0.004204, -0.714), (0.08754, -4.768e-07, -0.5358), (-0.08798, -0.04583, -0.7025), (0.08754, -0.03749, -0.5255), (-0.08798, -0.1019, -0.6551), (0.08754, -0.07354, -0.495), (-0.08798, -0.1388, -0.6001), (0.08754, -0.1068, -0.4455), (-0.08798, -0.184, -0.4966), (0.08754, -0.1359, -0.3789), (-0.08798, -0.2106, -0.4064), (0.08754, -0.1598, -0.2977), (-0.08798, -0.2382, -0.2624), (0.08754, -0.1775, -0.205), (-0.08798, -0.2503, -0.1508), (0.08754, -0.1885, -0.1045), (-0.08798, -0.2561, 0.01172), (0.08754, -0.1922, 1.192e-07), (-0.08798, -0.252, 0.1278), (0.08754, -0.1885, 0.1045), (-0.08798, -0.235, 0.284), (0.08754, -0.1775, 0.205), (-0.08798, -0.2152, 0.3869), (0.08754, -0.1598, 0.2977), (-0.08798, -0.1781, 0.5131), (0.08754, -0.1359, 0.3789), (-0.08798, -0.1458, 0.5871), (0.08754, -0.1068, 0.4455), (-0.08798, -0.09411, 0.6641), (0.08754, -0.07354, 0.495), (-0.08798, -0.05408, 0.6979), (0.08754, -0.03749, 0.5255), (-0.08798, 0.004203, 0.714), (0.08754, -3.815e-07, 0.5358), (-0.08798, 0.04583, 0.7025), (0.08755, 0.03749, 0.5255), (-0.08798, 0.1019, 0.6551), (0.08755, 0.07354, 0.495), (-0.08798, 0.1388, 0.6001), (0.08755, 0.1068, 0.4455), (-0.08798, 0.184, 0.4966), (0.08755, 0.1359, 0.3789), (-0.08798, 0.2106, 0.4064), (0.08755, 0.1598, 0.2977), (-0.08798, 0.2382, 0.2624), (0.08755, 0.1775, 0.205), (-0.08798, 0.2503, 0.1508), (0.08754, 0.1885, 0.1045), (0.1043, -4.768e-07, -5.96e-08), (-0.3153, 1.026, 5.066e-07), (0.2985, 1.015, -6.557e-07), (-0.3153, 1.006, -0.558), (0.2985, 0.9957, -0.5522), (-0.3153, 0.9478, -1.095), (0.2985, 0.9379, -1.083), (-0.3153, 0.853, -1.589), (0.2985, 0.8441, -1.573), (-0.3153, 0.7254, -2.023), (0.2985, 0.7179, -2.002), (-0.3153, 0.5699, -2.378), (0.2985, 0.564, -2.354), (-0.3153, 0.3926, -2.643), (0.2985, 0.3885, -2.615), (-0.3153, 0.2001, -2.805), (0.2985, 0.1981, -2.776), (-0.3153, -4.47e-07, -2.86), (0.2985, -7.451e-07, -2.831), (-0.3153, -0.2001, -2.805), (0.2985, -0.1981, -2.776), (-0.3153, -0.3926, -2.643), (0.2985, -0.3885, -2.615), (-0.3153, -0.5699, -2.378), (0.2985, -0.564, -2.354), (-0.3153, -0.7254, -2.023), (0.2985, -0.7179, -2.002), (-0.3153, -0.853, -1.589), (0.2985, -0.8441, -1.573), (-0.3153, -0.9478, -1.095), (0.2985, -0.9379, -1.083), (-0.3153, -1.006, -0.558), (0.2985, -0.9957, -0.5522), (-0.3153, -1.026, 1.997e-06), (0.2985, -1.015, 7.451e-07), (-0.3153, -1.006, 0.558), (0.2985, -0.9957, 0.5522), (-0.3153, -0.9478, 1.095), (0.2985, -0.9379, 1.083), (-0.3153, -0.853, 1.589), (0.2985, -0.8441, 1.573), (-0.3153, -0.7254, 2.023), (0.2985, -0.7179, 2.002), (-0.3153, -0.5699, 2.378), (0.2985, -0.564, 2.354), (-0.3153, -0.3926, 2.643), (0.2985, -0.3885, 2.615), (-0.3153, -0.2001, 2.805), (0.2985, -0.1981, 2.776), (-0.3153, 4.768e-07, 2.86), (0.2985, 1.788e-07, 2.831), (-0.3153, 0.2001, 2.805), (0.2985, 0.1981, 2.776), (-0.3153, 0.3926, 2.643), (0.2985, 0.3885, 2.615), (-0.3153, 0.5699, 2.378), (0.2985, 0.564, 2.354), (-0.3153, 0.7254, 2.023), (0.2985, 0.7179, 2.002), (-0.3153, 0.853, 1.589), (0.2985, 0.8441, 1.573), (-0.3153, 0.9478, 1.095), (0.2985, 0.9379, 1.083), (-0.3153, 1.006, 0.558), (0.2985, 0.9957, 0.5522), (-0.1871, 1.082, 0.0), (0.1599, 1.082, -3.278e-07), (0.1599, 1.061, -0.5884), (-0.1871, 1.061, -0.5884), (0.1598, 0.9993, -1.154), (-0.1871, 0.9993, -1.154), (0.1598, 0.8994, -1.676), (-0.1871, 0.8994, -1.676), (0.1598, 0.7648, -2.133), (-0.1871, 0.7648, -2.133), (0.1598, 0.6009, -2.508), (-0.1871, 0.6009, -2.508), (0.1598, 0.4139, -2.786), (-0.1871, 0.4139, -2.786), (0.1598, 0.211, -2.958), (-0.1871, 0.211, -2.958), (0.1598, -7.153e-07, -3.016), (-0.1871, -5.066e-07, -3.016), (0.1598, -0.211, -2.958), (-0.1871, -0.211, -2.958), (0.1598, -0.4139, -2.786), (-0.1871, -0.4139, -2.786), (0.1598, -0.6009, -2.508), (-0.1871, -0.6009, -2.508), (0.1598, -0.7648, -2.133), (-0.1871, -0.7648, -2.133), (0.1598, -0.8994, -1.676), (-0.1871, -0.8994, -1.676), (0.1598, -0.9993, -1.154), (-0.1871, -0.9993, -1.154), (0.1598, -1.061, -0.5884), (-0.1871, -1.061, -0.5884), (0.1598, -1.082, 1.192e-06), (-0.1871, -1.082, 1.609e-06), (0.1598, -1.061, 0.5884), (-0.1871, -1.061, 0.5884), (0.1598, -0.9993, 1.154), (-0.1871, -0.9993, 1.154), (0.1599, -0.8994, 1.676), (-0.1871, -0.8994, 1.676), (0.1599, -0.7648, 2.133), (-0.1871, -0.7648, 2.133), (0.1599, -0.6009, 2.508), (-0.1871, -0.6009, 2.508), (0.1599, -0.4139, 2.786), (-0.1871, -0.4139, 2.786), (0.1599, -0.211, 2.958), (-0.1871, -0.211, 2.958), (0.1599, 2.682e-07, 3.016), (-0.1871, 4.47e-07, 3.016), (0.1599, 0.211, 2.958), (-0.1871, 0.211, 2.958), (0.1599, 0.4139, 2.786), (-0.1871, 0.4139, 2.786), (0.1599, 0.6009, 2.508), (-0.1871, 0.6009, 2.508), (0.1599, 0.7648, 2.133), (-0.1871, 0.7648, 2.133), (0.1599, 0.8994, 1.676), (-0.1871, 0.8994, 1.676), (0.1599, 0.9993, 1.154), (-0.1871, 0.9993, 1.154), (0.1599, 1.061, 0.5884), (-0.1871, 1.061, 0.5884), (0.3168, 0.9214, -5.96e-07), (0.3168, 0.9037, -0.5012), (0.3168, 0.8513, -0.9832), (0.3168, 0.7661, -1.427), (0.3168, 0.6515, -1.817), (0.3168, 0.5119, -2.136), (0.3168, 0.3526, -2.374), (0.3168, 0.1798, -2.52), (0.3168, -7.153e-07, -2.569), (0.3168, -0.1798, -2.52), (0.3168, -0.3526, -2.374), (0.3168, -0.5119, -2.136), (0.3168, -0.6515, -1.817), (0.3168, -0.7661, -1.427), (0.3168, -0.8513, -0.9832), (0.3168, -0.9037, -0.5012), (0.3168, -0.9214, 6.855e-07), (0.3168, -0.9037, 0.5012), (0.3168, -0.8513, 0.9832), (0.3168, -0.7661, 1.427), (0.3168, -0.6515, 1.817), (0.3168, -0.5119, 2.136), (0.3168, -0.3526, 2.374), (0.3168, -0.1798, 2.52), (0.3168, 2.98e-08, 2.569), (0.3168, 0.1798, 2.52), (0.3168, 0.3526, 2.374), (0.3168, 0.5119, 2.136), (0.3168, 0.6515, 1.817), (0.3168, 0.7661, 1.427), (0.3168, 0.8513, 0.9832), (0.3168, 0.9037, 0.5012)], [], [(310, 309, 73, 75), (307, 306, 67, 69), (304, 303, 61, 63), (301, 300, 55, 57), (298, 297, 49, 51), (295, 294, 43, 45), (292, 291, 37, 39), (289, 320, 95, 33), (318, 317, 89, 91), (315, 314, 83, 85), (312, 311, 77, 79), (309, 308, 71, 73), (306, 305, 65, 67), (303, 302, 59, 61), (300, 299, 53, 55), (297, 296, 47, 49), (294, 293, 41, 43), (223, 161, 0, 31), (291, 290, 35, 37), (221, 223, 31, 30), (219, 221, 30, 29), (217, 219, 29, 28), (215, 217, 28, 27), (213, 215, 27, 26), (211, 213, 26, 25), (209, 211, 25, 24), (207, 209, 24, 23), (205, 207, 23, 22), (203, 205, 22, 21), (201, 203, 21, 20), (199, 201, 20, 19), (197, 199, 19, 18), (195, 197, 18, 17), (73, 71, 135, 137), (193, 195, 17, 16), (191, 193, 16, 15), (189, 191, 15, 14), (187, 189, 14, 13), (185, 187, 13, 12), (183, 185, 12, 11), (181, 183, 11, 10), (179, 181, 10, 9), (177, 179, 9, 8), (175, 177, 8, 7), (173, 175, 7, 6), (171, 173, 6, 5), (169, 171, 5, 4), (167, 169, 4, 3), (165, 167, 3, 2), (163, 165, 2, 1), (320, 319, 93, 95), (317, 316, 87, 89), (314, 313, 81, 83), (311, 310, 75, 77), (308, 307, 69, 71), (305, 304, 63, 65), (302, 301, 57, 59), (299, 298, 51, 53), (296, 295, 45, 47), (293, 292, 39, 41), (290, 289, 33, 35), (161, 163, 1, 0), (319, 318, 91, 93), (316, 315, 85, 87), (313, 312, 79, 81), (144, 80, 81, 145), (149, 148, 84, 85), (85, 83, 147, 149), (83, 82, 146, 147), (142, 143, 79, 78), (33, 95, 159, 97), (76, 77, 141, 140), (138, 139, 75, 74), (41, 39, 103, 105), (137, 136, 72, 73), (71, 70, 134, 135), (53, 51, 115, 117), (68, 69, 133, 132), (130, 131, 67, 66), (65, 63, 127, 129), (129, 128, 64, 65), (63, 62, 126, 127), (77, 75, 139, 141), (125, 124, 60, 61), (122, 123, 59, 58), (89, 87, 151, 153), (56, 57, 121, 120), (118, 119, 55, 54), (117, 116, 52, 53), (45, 43, 107, 109), (51, 50, 114, 115), (113, 112, 48, 49), (57, 55, 119, 121), (110, 111, 47, 46), (44, 45, 109, 108), (69, 67, 131, 133), (106, 107, 43, 42), (105, 104, 40, 41), (81, 79, 143, 145), (39, 38, 102, 103), (101, 100, 36, 37), (93, 91, 155, 157), (98, 99, 35, 34), (37, 35, 99, 101), (97, 96, 32, 33), (95, 94, 158, 159), (49, 47, 111, 113), (157, 156, 92, 93), (154, 155, 91, 90), (61, 59, 123, 125), (88, 89, 153, 152), (150, 151, 87, 86), (160, 113, 111), (109, 160, 111), (160, 109, 107), (105, 160, 107), (160, 105, 103), (101, 160, 103), (160, 101, 99), (97, 160, 99), (160, 97, 159), (157, 160, 159), (160, 157, 155), (153, 160, 155), (160, 153, 151), (149, 160, 151), (160, 149, 147), (145, 160, 147), (160, 115, 113), (160, 117, 115), (160, 119, 117), (160, 121, 119), (160, 123, 121), (160, 125, 123), (160, 127, 125), (160, 129, 127), (160, 131, 129), (160, 133, 131), (160, 135, 133), (160, 137, 135), (160, 139, 137), (160, 141, 139), (160, 143, 141), (160, 145, 143), (156, 157, 159, 158), (152, 153, 155, 154), (148, 149, 151, 150), (144, 145, 147, 146), (142, 140, 141, 143), (137, 139, 138, 136), (226, 162, 164, 227), (227, 164, 166, 229), (229, 166, 168, 231), (231, 168, 170, 233), (233, 170, 172, 235), (235, 172, 174, 237), (237, 174, 176, 239), (239, 176, 178, 241), (241, 178, 180, 243), (243, 180, 182, 245), (245, 182, 184, 247), (247, 184, 186, 249), (249, 186, 188, 251), (251, 188, 190, 253), (253, 190, 192, 255), (255, 192, 194, 257), (257, 194, 196, 259), (259, 196, 198, 261), (261, 198, 200, 263), (263, 200, 202, 265), (265, 202, 204, 267), (267, 204, 206, 269), (269, 206, 208, 271), (271, 208, 210, 273), (273, 210, 212, 275), (275, 212, 214, 277), (277, 214, 216, 279), (279, 216, 218, 281), (281, 218, 220, 283), (283, 220, 222, 285), (287, 224, 162, 226), (285, 222, 224, 287), (164, 162, 289, 290), (161, 225, 228, 163), (225, 226, 227, 228), (163, 228, 230, 165), (228, 227, 229, 230), (165, 230, 232, 167), (230, 229, 231, 232), (167, 232, 234, 169), (232, 231, 233, 234), (169, 234, 236, 171), (234, 233, 235, 236), (171, 236, 238, 173), (236, 235, 237, 238), (173, 238, 240, 175), (238, 237, 239, 240), (175, 240, 242, 177), (240, 239, 241, 242), (177, 242, 244, 179), (242, 241, 243, 244), (179, 244, 246, 181), (244, 243, 245, 246), (181, 246, 248, 183), (246, 245, 247, 248), (183, 248, 250, 185), (248, 247, 249, 250), (185, 250, 252, 187), (250, 249, 251, 252), (187, 252, 254, 189), (252, 251, 253, 254), (189, 254, 256, 191), (254, 253, 255, 256), (191, 256, 258, 193), (256, 255, 257, 258), (193, 258, 260, 195), (258, 257, 259, 260), (195, 260, 262, 197), (260, 259, 261, 262), (197, 262, 264, 199), (262, 261, 263, 264), (199, 264, 266, 201), (264, 263, 265, 266), (201, 266, 268, 203), (266, 265, 267, 268), (203, 268, 270, 205), (268, 267, 269, 270), (205, 270, 272, 207), (270, 269, 271, 272), (207, 272, 274, 209), (272, 271, 273, 274), (209, 274, 276, 211), (274, 273, 275, 276), (211, 276, 278, 213), (276, 275, 277, 278), (213, 278, 280, 215), (278, 277, 279, 280), (215, 280, 282, 217), (280, 279, 281, 282), (217, 282, 284, 219), (282, 281, 283, 284), (219, 284, 286, 221), (284, 283, 285, 286), (223, 288, 225, 161), (288, 287, 226, 225), (221, 286, 288, 223), (286, 285, 287, 288), (166, 164, 290, 291), (168, 166, 291, 292), (170, 168, 292, 293), (172, 170, 293, 294), (174, 172, 294, 295), (176, 174, 295, 296), (178, 176, 296, 297), (180, 178, 297, 298), (182, 180, 298, 299), (184, 182, 299, 300), (186, 184, 300, 301), (188, 186, 301, 302), (190, 188, 302, 303), (192, 190, 303, 304), (194, 192, 304, 305), (196, 194, 305, 306), (198, 196, 306, 307), (200, 198, 307, 308), (202, 200, 308, 309), (204, 202, 309, 310), (206, 204, 310, 311), (208, 206, 311, 312), (210, 208, 312, 313), (212, 210, 313, 314), (214, 212, 314, 315), (216, 214, 315, 316), (218, 216, 316, 317), (220, 218, 317, 318), (222, 220, 318, 319), (224, 222, 319, 320), (162, 224, 320, 289), (58, 59, 57, 56), (62, 63, 61, 60), (66, 67, 65, 64), (70, 71, 69, 68), (74, 75, 73, 72), (78, 79, 77, 76), (82, 83, 81, 80), (86, 87, 85, 84), (90, 91, 89, 88), (94, 95, 93, 92), (34, 35, 33, 32), (38, 39, 37, 36), (42, 43, 41, 40), (46, 47, 45, 44), (50, 51, 49, 48), (54, 55, 53, 52), (96, 97, 99, 98), (100, 101, 103, 102), (104, 105, 107, 106), (108, 109, 111, 110), (114, 112, 113, 115), (117, 119, 118, 116), (122, 120, 121, 123), (126, 124, 125, 127), (129, 131, 130, 128), (134, 132, 133, 135)])
me_cylinder_006.polygons.foreach_set('use_smooth', [True] * 304)
me_cylinder_006.use_remesh_preserve_volume = False
me_cylinder_006.use_remesh_preserve_attributes = False
me_cylinder_006.use_mirror_vertex_groups = False
me_cylinder_006.update()
me_cylinder = bpy.data.meshes.new('Cylinder')
me_cylinder.from_pydata([(-0.2796, 0.9978, 3.179e-07), (-0.2796, 0.9786, -0.5428), (-0.2796, 0.9218, -1.065), (-0.2796, 0.8296, -1.546), (-0.2796, 0.7055, -1.967), (-0.2796, 0.5543, -2.313), (-0.2796, 0.3818, -2.57), (-0.2796, 0.1947, -2.729), (-0.2796, -2.384e-07, -2.782), (-0.2796, -0.1947, -2.729), (-0.2796, -0.3818, -2.57), (-0.2796, -0.5543, -2.313), (-0.2796, -0.7055, -1.967), (-0.2796, -0.8296, -1.546), (-0.2796, -0.9218, -1.065), (-0.2796, -0.9786, -0.5427), (-0.2796, -0.9978, 1.907e-06), (-0.2796, -0.9786, 0.5428), (-0.2796, -0.9218, 1.065), (-0.2796, -0.8296, 1.546), (-0.2796, -0.7055, 1.967), (-0.2796, -0.5543, 2.313), (-0.2796, -0.3818, 2.57), (-0.2796, -0.1947, 2.729), (-0.2796, 6.755e-07, 2.782), (-0.2796, 0.1947, 2.729), (-0.2796, 0.3818, 2.57), (-0.2796, 0.5543, 2.313), (-0.2796, 0.7055, 1.967), (-0.2796, 0.8296, 1.546), (-0.2796, 0.9218, 1.065), (-0.2796, 0.9786, 0.5427), (-0.1538, 0.7624, -0.08091), (0.2058, 0.8149, -4.53e-07), (-0.1538, 0.7534, -0.3354), (0.2058, 0.7993, -0.4433), (-0.1538, 0.6932, -0.8882), (0.2058, 0.7529, -0.8695), (-0.1538, 0.65, -1.114), (0.2058, 0.6776, -1.262), (-0.1538, 0.5186, -1.56), (0.2058, 0.5762, -1.607), (-0.1538, 0.4477, -1.723), (0.2058, 0.4527, -1.889), (-0.1538, 0.2649, -1.995), (0.2058, 0.3119, -2.099), (-0.1538, 0.1772, -2.069), (0.2058, 0.159, -2.229), (-0.1538, -0.02902, -2.126), (0.2058, -4.292e-07, -2.272), (-0.1538, -0.1203, -2.101), (0.2058, -0.159, -2.229), (-0.1538, -0.3186, -1.933), (0.2058, -0.3119, -2.099), (-0.1538, -0.3994, -1.812), (0.2058, -0.4527, -1.889), (-0.1538, -0.5596, -1.446), (0.2058, -0.5762, -1.607), (-0.1538, -0.6178, -1.248), (0.2058, -0.6776, -1.262), (-0.1538, -0.7155, -0.7387), (0.2058, -0.7529, -0.8695), (-0.1538, -0.7421, -0.4941), (0.2058, -0.7993, -0.4433), (-0.1538, -0.7624, 0.08091), (0.2058, -0.8149, 6.914e-07), (-0.1538, -0.7534, 0.3354), (0.2058, -0.7993, 0.4433), (-0.1538, -0.6932, 0.8882), (0.2058, -0.7529, 0.8695), (-0.1538, -0.65, 1.114), (0.2058, -0.6776, 1.262), (-0.1538, -0.5186, 1.56), (0.2058, -0.5762, 1.607), (-0.1538, -0.4477, 1.723), (0.2058, -0.4527, 1.889), (-0.1538, -0.2649, 1.995), (0.2058, -0.3119, 2.099), (-0.1538, -0.1772, 2.069), (0.2058, -0.159, 2.229), (-0.1538, 0.02902, 2.126), (0.2058, 2.384e-07, 2.272), (-0.1538, 0.1203, 2.101), (0.2058, 0.159, 2.229), (-0.1538, 0.3186, 1.933), (0.2058, 0.3119, 2.099), (-0.1538, 0.3994, 1.812), (0.2058, 0.4527, 1.889), (-0.1538, 0.5596, 1.446), (0.2058, 0.5762, 1.607), (-0.1538, 0.6178, 1.248), (0.2058, 0.6776, 1.262), (-0.1538, 0.7155, 0.7387), (0.2058, 0.7529, 0.8695), (-0.1538, 0.7421, 0.4941), (0.2058, 0.7993, 0.4433), (-0.08798, 0.2561, -0.01172), (0.08755, 0.1922, -7.153e-08), (-0.08798, 0.252, -0.1278), (0.08755, 0.1885, -0.1045), (-0.08798, 0.235, -0.284), (0.08755, 0.1775, -0.205), (-0.08798, 0.2152, -0.3869), (0.08755, 0.1598, -0.2977), (-0.08798, 0.1781, -0.5131), (0.08755, 0.1359, -0.3789), (-0.08798, 0.1458, -0.5871), (0.08755, 0.1068, -0.4455), (-0.08798, 0.09411, -0.6641), (0.08755, 0.07354, -0.495), (-0.08798, 0.05408, -0.6979), (0.08755, 0.03749, -0.5255), (-0.08798, -0.004204, -0.714), (0.08755, -2.623e-07, -0.5358), (-0.08798, -0.04583, -0.7025), (0.08755, -0.03749, -0.5255), (-0.08798, -0.1019, -0.6551), (0.08755, -0.07354, -0.495), (-0.08798, -0.1388, -0.6001), (0.08755, -0.1068, -0.4455), (-0.08798, -0.184, -0.4966), (0.08755, -0.1359, -0.3789), (-0.08798, -0.2106, -0.4064), (0.08755, -0.1598, -0.2977), (-0.08798, -0.2382, -0.2624), (0.08755, -0.1775, -0.205), (-0.08798, -0.2503, -0.1508), (0.08755, -0.1885, -0.1045), (-0.08798, -0.2561, 0.01172), (0.08755, -0.1922, 1.192e-07), (-0.08798, -0.252, 0.1278), (0.08755, -0.1885, 0.1045), (-0.08798, -0.235, 0.284), (0.08755, -0.1775, 0.205), (-0.08798, -0.2152, 0.3869), (0.08755, -0.1598, 0.2977), (-0.08798, -0.1781, 0.5131), (0.08755, -0.1359, 0.3789), (-0.08798, -0.1458, 0.5871), (0.08755, -0.1068, 0.4455), (-0.08798, -0.09411, 0.6641), (0.08755, -0.07354, 0.495), (-0.08798, -0.05408, 0.6979), (0.08755, -0.03749, 0.5255), (-0.08798, 0.004204, 0.714), (0.08755, -1.669e-07, 0.5358), (-0.08798, 0.04583, 0.7025), (0.08755, 0.03749, 0.5255), (-0.08798, 0.1019, 0.6551), (0.08755, 0.07354, 0.495), (-0.08798, 0.1388, 0.6001), (0.08755, 0.1068, 0.4455), (-0.08798, 0.184, 0.4966), (0.08755, 0.1359, 0.3789), (-0.08798, 0.2106, 0.4064), (0.08755, 0.1598, 0.2977), (-0.08798, 0.2382, 0.2624), (0.08755, 0.1775, 0.205), (-0.08798, 0.2503, 0.1508), (0.08755, 0.1885, 0.1045), (0.1043, -2.384e-07, -5.96e-08), (-0.3153, 1.026, 5.066e-07), (0.2985, 1.015, -6.557e-07), (-0.3153, 1.006, -0.558), (0.2985, 0.9957, -0.5522), (-0.3153, 0.9478, -1.095), (0.2985, 0.9379, -1.083), (-0.3153, 0.853, -1.589), (0.2985, 0.8441, -1.573), (-0.3153, 0.7254, -2.023), (0.2985, 0.7179, -2.002), (-0.3153, 0.5699, -2.378), (0.2985, 0.564, -2.354), (-0.3153, 0.3926, -2.643), (0.2985, 0.3885, -2.615), (-0.3153, 0.2001, -2.805), (0.2985, 0.1981, -2.776), (-0.3153, -2.384e-07, -2.86), (0.2985, -5.066e-07, -2.831), (-0.3153, -0.2001, -2.805), (0.2985, -0.1981, -2.776), (-0.3153, -0.3926, -2.643), (0.2985, -0.3885, -2.615), (-0.3153, -0.5699, -2.378), (0.2985, -0.564, -2.354), (-0.3153, -0.7254, -2.023), (0.2985, -0.7179, -2.002), (-0.3153, -0.853, -1.589), (0.2985, -0.8441, -1.573), (-0.3153, -0.9478, -1.095), (0.2985, -0.9379, -1.083), (-0.3153, -1.006, -0.558), (0.2985, -0.9957, -0.5522), (-0.3153, -1.026, 1.997e-06), (0.2985, -1.015, 7.451e-07), (-0.3153, -1.006, 0.558), (0.2985, -0.9957, 0.5522), (-0.3153, -0.9478, 1.095), (0.2985, -0.9379, 1.083), (-0.3153, -0.853, 1.589), (0.2985, -0.8441, 1.573), (-0.3153, -0.7254, 2.023), (0.2985, -0.7179, 2.002), (-0.3153, -0.5699, 2.378), (0.2985, -0.564, 2.354), (-0.3153, -0.3926, 2.643), (0.2985, -0.3885, 2.615), (-0.3153, -0.2001, 2.805), (0.2985, -0.1981, 2.776), (-0.3153, 7.153e-07, 2.86), (0.2985, 4.47e-07, 2.831), (-0.3153, 0.2001, 2.805), (0.2985, 0.1981, 2.776), (-0.3153, 0.3926, 2.643), (0.2985, 0.3885, 2.615), (-0.3153, 0.5699, 2.378), (0.2985, 0.564, 2.354), (-0.3153, 0.7254, 2.023), (0.2985, 0.7179, 2.002), (-0.3153, 0.853, 1.589), (0.2985, 0.8441, 1.573), (-0.3153, 0.9478, 1.095), (0.2985, 0.9379, 1.083), (-0.3153, 1.006, 0.558), (0.2985, 0.9957, 0.5522), (-0.1871, 1.082, 0.0), (0.1599, 1.082, -3.278e-07), (0.1599, 1.061, -0.5884), (-0.1871, 1.061, -0.5884), (0.1599, 0.9993, -1.154), (-0.1871, 0.9993, -1.154), (0.1599, 0.8994, -1.676), (-0.1871, 0.8994, -1.676), (0.1599, 0.7648, -2.133), (-0.1871, 0.7648, -2.133), (0.1599, 0.6009, -2.508), (-0.1871, 0.6009, -2.508), (0.1598, 0.4139, -2.786), (-0.1871, 0.4139, -2.786), (0.1598, 0.211, -2.958), (-0.1871, 0.211, -2.958), (0.1598, -4.768e-07, -3.016), (-0.1871, -2.98e-07, -3.016), (0.1598, -0.211, -2.958), (-0.1871, -0.211, -2.958), (0.1598, -0.4139, -2.786), (-0.1871, -0.4139, -2.786), (0.1598, -0.6009, -2.508), (-0.1871, -0.6009, -2.508), (0.1598, -0.7648, -2.133), (-0.1871, -0.7648, -2.133), (0.1598, -0.8994, -1.676), (-0.1871, -0.8994, -1.676), (0.1598, -0.9993, -1.154), (-0.1871, -0.9993, -1.154), (0.1599, -1.061, -0.5884), (-0.1871, -1.061, -0.5884), (0.1599, -1.082, 1.192e-06), (-0.1871, -1.082, 1.609e-06), (0.1599, -1.061, 0.5884), (-0.1871, -1.061, 0.5884), (0.1599, -0.9993, 1.154), (-0.1871, -0.9993, 1.154), (0.1599, -0.8994, 1.676), (-0.1871, -0.8994, 1.676), (0.1599, -0.7648, 2.133), (-0.1871, -0.7648, 2.133), (0.1599, -0.6009, 2.508), (-0.1871, -0.6009, 2.508), (0.1599, -0.4139, 2.786), (-0.1871, -0.4139, 2.786), (0.1599, -0.211, 2.958), (-0.1871, -0.211, 2.958), (0.1599, 5.066e-07, 3.016), (-0.1871, 6.557e-07, 3.016), (0.1599, 0.211, 2.958), (-0.1871, 0.211, 2.958), (0.1599, 0.4139, 2.786), (-0.1871, 0.4139, 2.786), (0.1599, 0.6009, 2.508), (-0.1871, 0.6009, 2.508), (0.1599, 0.7648, 2.133), (-0.1871, 0.7648, 2.133), (0.1599, 0.8994, 1.676), (-0.1871, 0.8994, 1.676), (0.1599, 0.9993, 1.154), (-0.1871, 0.9993, 1.154), (0.1599, 1.061, 0.5884), (-0.1871, 1.061, 0.5884), (0.3168, 0.9214, -5.96e-07), (0.3168, 0.9037, -0.5012), (0.3168, 0.8513, -0.9832), (0.3168, 0.7661, -1.427), (0.3168, 0.6515, -1.817), (0.3168, 0.5119, -2.136), (0.3168, 0.3526, -2.374), (0.3168, 0.1798, -2.52), (0.3168, -5.066e-07, -2.569), (0.3168, -0.1798, -2.52), (0.3168, -0.3526, -2.374), (0.3168, -0.5119, -2.136), (0.3168, -0.6515, -1.817), (0.3168, -0.7661, -1.427), (0.3168, -0.8513, -0.9832), (0.3168, -0.9037, -0.5012), (0.3168, -0.9214, 6.855e-07), (0.3168, -0.9037, 0.5012), (0.3168, -0.8513, 0.9832), (0.3168, -0.7661, 1.427), (0.3168, -0.6515, 1.817), (0.3168, -0.5119, 2.136), (0.3168, -0.3526, 2.374), (0.3168, -0.1798, 2.52), (0.3168, 2.682e-07, 2.569), (0.3168, 0.1798, 2.52), (0.3168, 0.3526, 2.374), (0.3168, 0.5119, 2.136), (0.3168, 0.6515, 1.817), (0.3168, 0.7661, 1.427), (0.3168, 0.8513, 0.9832), (0.3168, 0.9037, 0.5012)], [], [(310, 309, 73, 75), (307, 306, 67, 69), (304, 303, 61, 63), (301, 300, 55, 57), (298, 297, 49, 51), (295, 294, 43, 45), (292, 291, 37, 39), (289, 320, 95, 33), (318, 317, 89, 91), (315, 314, 83, 85), (312, 311, 77, 79), (309, 308, 71, 73), (306, 305, 65, 67), (303, 302, 59, 61), (300, 299, 53, 55), (297, 296, 47, 49), (294, 293, 41, 43), (223, 161, 0, 31), (291, 290, 35, 37), (221, 223, 31, 30), (219, 221, 30, 29), (217, 219, 29, 28), (215, 217, 28, 27), (213, 215, 27, 26), (211, 213, 26, 25), (209, 211, 25, 24), (207, 209, 24, 23), (205, 207, 23, 22), (203, 205, 22, 21), (201, 203, 21, 20), (199, 201, 20, 19), (197, 199, 19, 18), (195, 197, 18, 17), (73, 71, 135, 137), (193, 195, 17, 16), (191, 193, 16, 15), (189, 191, 15, 14), (187, 189, 14, 13), (185, 187, 13, 12), (183, 185, 12, 11), (181, 183, 11, 10), (179, 181, 10, 9), (177, 179, 9, 8), (175, 177, 8, 7), (173, 175, 7, 6), (171, 173, 6, 5), (169, 171, 5, 4), (167, 169, 4, 3), (165, 167, 3, 2), (163, 165, 2, 1), (320, 319, 93, 95), (317, 316, 87, 89), (314, 313, 81, 83), (311, 310, 75, 77), (308, 307, 69, 71), (305, 304, 63, 65), (302, 301, 57, 59), (299, 298, 51, 53), (296, 295, 45, 47), (293, 292, 39, 41), (290, 289, 33, 35), (161, 163, 1, 0), (319, 318, 91, 93), (316, 315, 85, 87), (313, 312, 79, 81), (144, 80, 81, 145), (149, 148, 84, 85), (85, 83, 147, 149), (83, 82, 146, 147), (142, 143, 79, 78), (33, 95, 159, 97), (76, 77, 141, 140), (138, 139, 75, 74), (41, 39, 103, 105), (137, 136, 72, 73), (71, 70, 134, 135), (53, 51, 115, 117), (68, 69, 133, 132), (130, 131, 67, 66), (65, 63, 127, 129), (129, 128, 64, 65), (63, 62, 126, 127), (77, 75, 139, 141), (125, 124, 60, 61), (122, 123, 59, 58), (89, 87, 151, 153), (56, 57, 121, 120), (118, 119, 55, 54), (117, 116, 52, 53), (45, 43, 107, 109), (51, 50, 114, 115), (113, 112, 48, 49), (57, 55, 119, 121), (110, 111, 47, 46), (44, 45, 109, 108), (69, 67, 131, 133), (106, 107, 43, 42), (105, 104, 40, 41), (81, 79, 143, 145), (39, 38, 102, 103), (101, 100, 36, 37), (93, 91, 155, 157), (98, 99, 35, 34), (37, 35, 99, 101), (97, 96, 32, 33), (95, 94, 158, 159), (49, 47, 111, 113), (157, 156, 92, 93), (154, 155, 91, 90), (61, 59, 123, 125), (88, 89, 153, 152), (150, 151, 87, 86), (160, 113, 111), (109, 160, 111), (160, 109, 107), (105, 160, 107), (160, 105, 103), (101, 160, 103), (160, 101, 99), (97, 160, 99), (160, 97, 159), (157, 160, 159), (160, 157, 155), (153, 160, 155), (160, 153, 151), (149, 160, 151), (160, 149, 147), (145, 160, 147), (160, 115, 113), (160, 117, 115), (160, 119, 117), (160, 121, 119), (160, 123, 121), (160, 125, 123), (160, 127, 125), (160, 129, 127), (160, 131, 129), (160, 133, 131), (160, 135, 133), (160, 137, 135), (160, 139, 137), (160, 141, 139), (160, 143, 141), (160, 145, 143), (156, 157, 159, 158), (152, 153, 155, 154), (148, 149, 151, 150), (144, 145, 147, 146), (142, 140, 141, 143), (137, 139, 138, 136), (226, 162, 164, 227), (227, 164, 166, 229), (229, 166, 168, 231), (231, 168, 170, 233), (233, 170, 172, 235), (235, 172, 174, 237), (237, 174, 176, 239), (239, 176, 178, 241), (241, 178, 180, 243), (243, 180, 182, 245), (245, 182, 184, 247), (247, 184, 186, 249), (249, 186, 188, 251), (251, 188, 190, 253), (253, 190, 192, 255), (255, 192, 194, 257), (257, 194, 196, 259), (259, 196, 198, 261), (261, 198, 200, 263), (263, 200, 202, 265), (265, 202, 204, 267), (267, 204, 206, 269), (269, 206, 208, 271), (271, 208, 210, 273), (273, 210, 212, 275), (275, 212, 214, 277), (277, 214, 216, 279), (279, 216, 218, 281), (281, 218, 220, 283), (283, 220, 222, 285), (287, 224, 162, 226), (285, 222, 224, 287), (164, 162, 289, 290), (161, 225, 228, 163), (225, 226, 227, 228), (163, 228, 230, 165), (228, 227, 229, 230), (165, 230, 232, 167), (230, 229, 231, 232), (167, 232, 234, 169), (232, 231, 233, 234), (169, 234, 236, 171), (234, 233, 235, 236), (171, 236, 238, 173), (236, 235, 237, 238), (173, 238, 240, 175), (238, 237, 239, 240), (175, 240, 242, 177), (240, 239, 241, 242), (177, 242, 244, 179), (242, 241, 243, 244), (179, 244, 246, 181), (244, 243, 245, 246), (181, 246, 248, 183), (246, 245, 247, 248), (183, 248, 250, 185), (248, 247, 249, 250), (185, 250, 252, 187), (250, 249, 251, 252), (187, 252, 254, 189), (252, 251, 253, 254), (189, 254, 256, 191), (254, 253, 255, 256), (191, 256, 258, 193), (256, 255, 257, 258), (193, 258, 260, 195), (258, 257, 259, 260), (195, 260, 262, 197), (260, 259, 261, 262), (197, 262, 264, 199), (262, 261, 263, 264), (199, 264, 266, 201), (264, 263, 265, 266), (201, 266, 268, 203), (266, 265, 267, 268), (203, 268, 270, 205), (268, 267, 269, 270), (205, 270, 272, 207), (270, 269, 271, 272), (207, 272, 274, 209), (272, 271, 273, 274), (209, 274, 276, 211), (274, 273, 275, 276), (211, 276, 278, 213), (276, 275, 277, 278), (213, 278, 280, 215), (278, 277, 279, 280), (215, 280, 282, 217), (280, 279, 281, 282), (217, 282, 284, 219), (282, 281, 283, 284), (219, 284, 286, 221), (284, 283, 285, 286), (223, 288, 225, 161), (288, 287, 226, 225), (221, 286, 288, 223), (286, 285, 287, 288), (166, 164, 290, 291), (168, 166, 291, 292), (170, 168, 292, 293), (172, 170, 293, 294), (174, 172, 294, 295), (176, 174, 295, 296), (178, 176, 296, 297), (180, 178, 297, 298), (182, 180, 298, 299), (184, 182, 299, 300), (186, 184, 300, 301), (188, 186, 301, 302), (190, 188, 302, 303), (192, 190, 303, 304), (194, 192, 304, 305), (196, 194, 305, 306), (198, 196, 306, 307), (200, 198, 307, 308), (202, 200, 308, 309), (204, 202, 309, 310), (206, 204, 310, 311), (208, 206, 311, 312), (210, 208, 312, 313), (212, 210, 313, 314), (214, 212, 314, 315), (216, 214, 315, 316), (218, 216, 316, 317), (220, 218, 317, 318), (222, 220, 318, 319), (224, 222, 319, 320), (162, 224, 320, 289), (58, 59, 57, 56), (62, 63, 61, 60), (66, 67, 65, 64), (70, 71, 69, 68), (74, 75, 73, 72), (78, 79, 77, 76), (82, 83, 81, 80), (86, 87, 85, 84), (90, 91, 89, 88), (94, 95, 93, 92), (34, 35, 33, 32), (38, 39, 37, 36), (42, 43, 41, 40), (46, 47, 45, 44), (50, 51, 49, 48), (54, 55, 53, 52), (96, 97, 99, 98), (100, 101, 103, 102), (104, 105, 107, 106), (108, 109, 111, 110), (114, 112, 113, 115), (117, 119, 118, 116), (122, 120, 121, 123), (126, 124, 125, 127), (129, 131, 130, 128), (134, 132, 133, 135)])
me_cylinder.polygons.foreach_set('use_smooth', [True] * 304)
me_cylinder.use_remesh_preserve_volume = False
me_cylinder.use_remesh_preserve_attributes = False
me_cylinder.use_mirror_vertex_groups = False
me_cylinder.update()

# ---- objects
ob_cart = bpy.data.objects.new('Cart', me_cube)
ob_rf_wheel = bpy.data.objects.new('RF_Wheel', me_cylinder_002)
ob_lf_wheel = bpy.data.objects.new('LF_Wheel', me_cylinder_005)
ob_lr_wheel = bpy.data.objects.new('LR_Wheel', me_cylinder_006)
ob_rr_wheel = bpy.data.objects.new('RR_Wheel', me_cylinder)
ob_camera = bpy.data.objects.new('Camera', cam_camera)

# ---- transforms, parenting, visibility, modifiers, constraints
ob_cart.location = (0.06244, -0.1115, 1.204)
ob_cart.lock_rotations_4d = False
ob_cart.empty_display_type = 'ARROWS'
ob_cart.lineart.crease_threshold = 0.0
ob_rf_wheel.location = (1.583, 2.147, 0.9204)
ob_rf_wheel.scale = (0.84, 0.84, 0.3013)
ob_rf_wheel.lineart.crease_threshold = 0.0
ob_lf_wheel.location = (-1.583, 2.147, 0.9204)
ob_lf_wheel.scale = (0.84, 0.84, 0.3013)
ob_lf_wheel.lineart.crease_threshold = 0.0
ob_lr_wheel.location = (-1.583, -2.453, 0.9204)
ob_lr_wheel.scale = (0.84, 0.84, 0.3013)
ob_lr_wheel.lineart.crease_threshold = 0.0
ob_rr_wheel.location = (1.583, -2.453, 0.9204)
ob_rr_wheel.scale = (0.84, 0.84, 0.3013)
ob_rr_wheel.lineart.crease_threshold = 0.0
ob_camera.location = (-11.17, 4.506, 3.996)
ob_camera.rotation_euler = (1.341, 0.002404, -2.007)
ob_camera.scale = (1.0, 1.0, 1.0)
ob_camera.lock_rotations_4d = False
ob_camera.empty_display_type = 'ARROWS'
ob_camera.color = (0.0, 0.0, 0.0, 0.0)
ob_camera.display_type = 'WIRE'
ob_camera.lineart.crease_threshold = 0.0

# ---- collection membership
col_collection_1.objects.link(ob_cart)
col_collection_1.objects.link(ob_rf_wheel)
col_collection_1.objects.link(ob_lf_wheel)
col_collection_1.objects.link(ob_lr_wheel)
col_collection_1.objects.link(ob_rr_wheel)
col_collection_1.objects.link(ob_camera)

# ---- scene / render settings (as saved in the file)
scene.camera = ob_camera
scene.frame_start = 1; scene.frame_end = 250; scene.frame_set(1)
scene.render.engine = 'BLENDER_EEVEE_NEXT'
scene.render.image_settings.color_mode = 'RGB'
scene.render.image_settings.compression = 90
scene.render.resolution_percentage = 50
scene.render.dither_intensity = 0.0
scene.render.bake_margin = 2
scene.render.bake_bias = 0.0
scene.cycles.use_denoising = False
scene.cycles.samples = 10
scene.cycles.sampling_pattern = 'TABULATED_SOBOL'
scene.cycles.light_sampling_threshold = 0.0
scene.cycles.use_adaptive_sampling = False
scene.cycles.use_light_tree = False
scene.cycles.blur_glossy = 0.0
scene.cycles.volume_bounces = 1
scene.cycles.pixel_filter_type = 'GAUSSIAN'
scene.cycles.sample_clamp_indirect = 0.0
scene.view_settings.view_transform = 'Standard'
bpy.context.view_layer.update()

# ---- added for rendering (the .blend has no usable light): sun
light_auto_sun = bpy.data.lights.new('AutoSun', 'SUN')
light_auto_sun.energy = 3.0
light_auto_sun.angle = 0.0523599
ob_auto_sun = bpy.data.objects.new('AutoSun', light_auto_sun)
scene.collection.objects.link(ob_auto_sun)
ob_auto_sun.rotation_euler = (0.872665, 0.174533, 0.523599)
bpy.context.view_layer.update()
